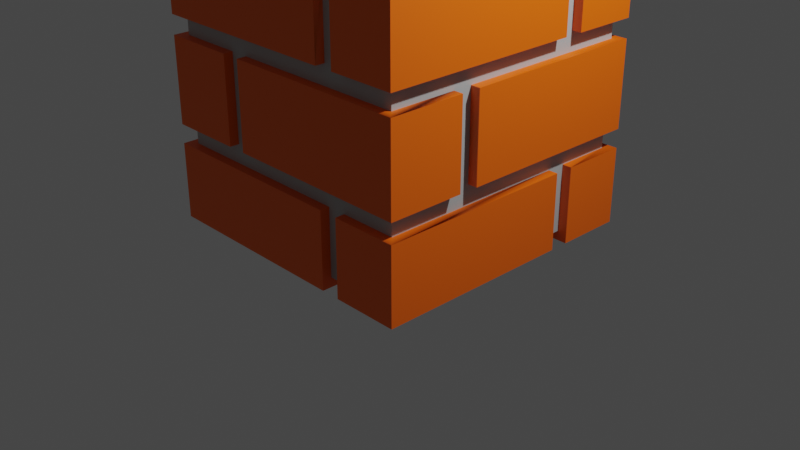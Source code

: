 # Source: wall.blend  (saved by Blender 2.90.8; exported with 4.5.12 LTS)
import bpy
from mathutils import Matrix  # noqa: F401  (used for matrix-valued properties, if any)

bpy.ops.wm.read_factory_settings(use_empty=True)
scene = bpy.context.scene
scene.name = 'Scene'

# ---- collections
col_collection = bpy.data.collections.new('Collection'); scene.collection.children.link(col_collection)

# ---- images (referenced by path relative to the original .blend; pixels are not part of the script)
import os
ASSET_DIR = os.environ.get("B2B_ASSET_DIR", "")  # directory of the original .blend (textures are referenced by path, not embedded)
HERE = os.path.dirname(os.path.abspath(__file__))  # packed textures are extracted next to this script under _unpacked/

def load_image(name, relpath, width, height, colorspace="sRGB"):
    """Load a texture the original file referenced (path relative to the .blend, or extracted next to this script)."""
    p = next((c for c in (os.path.join(HERE, relpath), os.path.join(ASSET_DIR, relpath)) if relpath and os.path.exists(c)), "")
    if p:
        img = bpy.data.images.load(p, check_existing=True)
        img.name = name
    else:  # same state as the original file: an image datablock whose file is absent (Cycles renders it pink)
        img = bpy.data.images.new(name, width, height)
        img.source = "FILE"
        img.filepath = "//" + (relpath or name)
    img.colorspace_settings.name = colorspace
    return img
img_wall_png_001 = load_image('wall.png.001', 'for_tank/wall.png', 1024, 1024, 'sRGB')

# ---- materials (node trees are filled in below, after node groups)
mat_palette_003 = bpy.data.materials.new('palette.003')
mat_palette_003.use_transparent_shadow = False
mat_palette_003.diffuse_color = (0.9243, 1.0, 0.9068, 1.0)
mat_palette_003.roughness = 1.0
mat_palette_003.specular_intensity = 0.0
mat_004 = bpy.data.materials.new('Материал.004')
mat_004.use_transparent_shadow = False
mat_004.diffuse_color = (0.5596, 0.5596, 0.5596, 1.0)
mat_x = bpy.data.materials.new('Материал')
mat_x.use_transparent_shadow = False
mat_x.diffuse_color = (1.0, 0.1623, 0.003498, 1.0)

# ---- material node trees
mat_palette_003.use_nodes = True; mat_palette_003.node_tree.nodes.clear()
_N = mat_palette_003.node_tree.nodes; _L = mat_palette_003.node_tree.links
n0 = _N.new('ShaderNodeBsdfPrincipled'); n0.name = 'Principled BSDF'; n0.location = (10, 300)
n0.distribution = 'GGX'
n0.subsurface_method = 'BURLEY'
n0.inputs[2].default_value = 1.0
n0.inputs[3].default_value = 1.45
n0.inputs[13].default_value = 0.0
n0.inputs[20].default_value = 0.0
n0.inputs[27].default_value = (0.0, 0.0, 0.0, 1.0)
n0.inputs[28].default_value = 1.0
n1 = _N.new('ShaderNodeOutputMaterial'); n1.name = 'Material Output'; n1.location = (300, 300)
n2 = _N.new('ShaderNodeTexImage'); n2.name = 'Изображение-текстура'; n2.location = (-300, 600)
n2.image = img_wall_png_001
_L.new(n0.outputs[0], n1.inputs[0])
_L.new(n2.outputs[0], n0.inputs[0])
n1.is_active_output = True
mat_004.use_nodes = True; mat_004.node_tree.nodes.clear()
_N = mat_004.node_tree.nodes; _L = mat_004.node_tree.links
n0 = _N.new('ShaderNodeBsdfPrincipled'); n0.name = 'Principled BSDF'; n0.location = (10, 300)
n0.distribution = 'GGX'
n0.subsurface_method = 'BURLEY'
n0.inputs[0].default_value = (0.4679, 0.4969, 0.4969, 1.0)
n0.inputs[3].default_value = 1.45
n0.inputs[27].default_value = (0.0, 0.0, 0.0, 1.0)
n0.inputs[28].default_value = 1.0
n1 = _N.new('ShaderNodeOutputMaterial'); n1.name = 'Material Output'; n1.location = (300, 300)
_L.new(n0.outputs[0], n1.inputs[0])
n1.is_active_output = True
mat_x.use_nodes = True; mat_x.node_tree.nodes.clear()
_N = mat_x.node_tree.nodes; _L = mat_x.node_tree.links
n0 = _N.new('ShaderNodeBsdfPrincipled'); n0.name = 'Principled BSDF'; n0.location = (10, 300)
n0.distribution = 'GGX'
n0.subsurface_method = 'BURLEY'
n0.inputs[0].default_value = (1.0, 0.1429, 0.0, 1.0)
n0.inputs[3].default_value = 1.45
n0.inputs[27].default_value = (0.0, 0.0, 0.0, 1.0)
n0.inputs[28].default_value = 1.0
n1 = _N.new('ShaderNodeOutputMaterial'); n1.name = 'Material Output'; n1.location = (300, 300)
_L.new(n0.outputs[0], n1.inputs[0])
n1.is_active_output = True

# ---- world
world_world = bpy.data.worlds.new('World'); scene.world = world_world
world_world.use_nodes = True; world_world.node_tree.nodes.clear()
_N = world_world.node_tree.nodes; _L = world_world.node_tree.links
n0 = _N.new('ShaderNodeOutputWorld'); n0.name = 'World Output'; n0.location = (300, 300)
n1 = _N.new('ShaderNodeBackground'); n1.name = 'Background'; n1.location = (10, 300)
n1.inputs[0].default_value = (0.05088, 0.05088, 0.05088, 1.0)
_L.new(n1.outputs[0], n0.inputs[0])
n0.is_active_output = True
world_world.color = (0.05088, 0.05088, 0.05088)
world_world.use_sun_shadow = False
world_world.sun_shadow_jitter_overblur = 0.0

# ---- cameras
cam_camera = bpy.data.cameras.new('Camera')
cam_camera.clip_end = 100.0
cam_camera.ortho_scale = 7.314

# ---- lights
light_light = bpy.data.lights.new('Light', 'POINT')
light_light.transmission_factor = 0.0
light_light.energy = 1000.0
light_light.shadow_soft_size = 0.1
light_light.shadow_maximum_resolution = 0.006
light_light.use_absolute_resolution = True

# ---- meshes
me_objobject_003 = bpy.data.meshes.new('ObjObject.003')
me_objobject_003.from_pydata([(-1.5, 0.8, 1.5), (-1.5, 0.0, 0.7), (-1.5, 0.0, 1.5), (-1.5, 0.8, 0.7), (-1.5, 0.8, 0.5), (-1.5, 0.0, -1.5), (-1.5, 0.0, 0.5), (-1.5, 0.8, -1.5), (-1.5, 1.9, 1.5), (-1.5, 1.0, -0.6), (-1.5, 1.0, 1.5), (-1.5, 1.9, -0.6), (-1.5, 1.9, -0.8), (-1.5, 1.0, -1.5), (-1.5, 1.0, -0.8), (-1.5, 1.9, -1.5), (-1.5, 3.0, 1.5), (-1.5, 2.1, 0.7), (-1.5, 2.1, 1.5), (-1.5, 3.0, 0.7), (-1.5, 3.0, 0.5), (-1.5, 2.1, -1.5), (-1.5, 2.1, 0.5), (-1.5, 3.0, -1.5), (-1.4, 0.8, 0.7), (-1.4, 0.1, 0.5), (-1.4, 0.1, 0.7), (-1.4, 0.8, 0.5), (-1.4, 1.0, -0.6), (-1.4, 1.0, -0.8), (-1.4, 1.9, -0.6), (-1.4, 1.9, -0.8), (-1.4, 2.1, 0.7), (-1.4, 2.1, 0.5), (-1.4, 2.9, 0.7), (-1.4, 2.9, 0.5), (-0.5, 0.1, 0.5), (-0.5, 0.0, -0.6), (-0.5, 0.0, 0.5), (-0.5, 0.1, -0.6), (-0.5, 0.1, -0.8), (-0.5, 0.0, -1.5), (-0.5, 0.0, -0.8), (-0.5, 0.1, -1.4), (-0.5, 0.8, -1.4), (-0.5, 0.8, -1.5), (-0.5, 1.9, 1.5), (-0.5, 1.0, 1.4), (-0.5, 1.0, 1.5), (-0.5, 1.9, 1.4), (-0.5, 2.9, -1.4), (-0.5, 2.1, -1.5), (-0.5, 2.1, -1.4), (-0.5, 3.0, 0.5), (-0.5, 2.9, -0.6), (-0.5, 2.9, 0.5), (-0.5, 3.0, -0.6), (-0.5, 3.0, -0.8), (-0.5, 2.9, -0.8), (-0.5, 3.0, -1.5), (0.8, 0.1, 1.4), (0.8, 0.0, -0.6), (0.8, 0.0, 1.5), (0.8, 0.1, -0.6), (0.8, 0.8, 1.5), (0.8, 0.8, 1.4), (0.8, 1.9, -1.4), (0.8, 1.0, -1.5), (0.8, 1.0, -1.4), (0.8, 1.9, -1.5), (0.8, 2.9, 1.4), (0.8, 2.1, 1.4), (0.8, 2.1, 1.5), (0.8, 3.0, 1.5), (0.8, 2.9, -0.6), (0.8, 3.0, -0.6), (-0.7, 0.0, 0.5), (-0.7, 0.0, -1.5), (-0.7, 0.1, 0.5), (-0.7, 0.1, -1.4), (-0.7, 0.8, -1.4), (-0.7, 0.8, -1.5), (-0.7, 1.0, 1.5), (-0.7, 1.0, 1.4), (-0.7, 1.9, 1.5), (-0.7, 1.9, 1.4), (-0.7, 2.1, -1.4), (-0.7, 2.1, -1.5), (-0.7, 2.9, -1.4), (-0.7, 2.9, 0.5), (-0.7, 3.0, 0.5), (-0.7, 3.0, -1.5), (0.6, 0.0, 1.5), (0.6, 0.0, 0.7), (0.6, 0.1, 1.4), (0.6, 0.1, 0.7), (0.6, 0.0, 0.5), (0.6, 0.0, -0.6), (0.6, 0.1, 0.5), (0.6, 0.1, -0.6), (0.6, 0.8, 1.5), (0.6, 0.8, 1.4), (0.6, 1.0, -1.4), (0.6, 1.0, -1.5), (0.6, 1.9, -1.4), (0.6, 1.9, -1.5), (0.6, 2.1, 1.5), (0.6, 2.1, 1.4), (0.6, 2.9, 1.4), (0.6, 3.0, 1.5), (0.6, 2.9, 0.7), (0.6, 3.0, 0.7), (0.6, 2.9, 0.5), (0.6, 2.9, -0.6), (0.6, 3.0, 0.5), (0.6, 3.0, -0.6), (1.4, 0.1, -0.6), (1.4, 0.1, -0.8), (1.4, 0.8, -0.6), (1.4, 0.8, -0.8), (1.4, 1.0, 0.7), (1.4, 1.0, 0.5), (1.4, 1.9, 0.7), (1.4, 1.9, 0.5), (1.4, 2.1, -0.6), (1.4, 2.1, -0.8), (1.4, 2.9, -0.6), (1.4, 2.9, -0.8), (1.5, 0.0, 1.5), (1.5, 0.0, -0.6), (1.5, 0.8, 1.5), (1.5, 0.8, -0.6), (1.5, 0.0, -0.8), (1.5, 0.0, -1.5), (1.5, 0.8, -0.8), (1.5, 0.8, -1.5), (1.5, 1.0, 1.5), (1.5, 1.0, 0.7), (1.5, 1.9, 1.5), (1.5, 1.9, 0.7), (1.5, 1.0, 0.5), (1.5, 1.0, -1.5), (1.5, 1.9, 0.5), (1.5, 1.9, -1.5), (1.5, 2.1, 1.5), (1.5, 2.1, -0.6), (1.5, 3.0, 1.5), (1.5, 3.0, -0.6), (1.5, 2.1, -0.8), (1.5, 2.1, -1.5), (1.5, 3.0, -0.8), (1.5, 3.0, -1.5), (-0.7, 1.0, 1.5), (-1.5, 1.9, 1.5), (-1.5, 1.0, 1.5), (-0.7, 1.9, 1.5), (0.6, 0.0, 1.5), (-1.5, 0.8, 1.5), (-1.5, 0.0, 1.5), (0.6, 0.8, 1.5), (0.6, 2.1, 1.5), (-1.5, 3.0, 1.5), (-1.5, 2.1, 1.5), (0.6, 3.0, 1.5), (1.5, 0.0, 1.5), (0.8, 0.8, 1.5), (0.8, 0.0, 1.5), (1.5, 0.8, 1.5), (1.5, 1.0, 1.5), (-0.5, 1.9, 1.5), (-0.5, 1.0, 1.5), (1.5, 1.9, 1.5), (1.5, 2.1, 1.5), (0.8, 3.0, 1.5), (0.8, 2.1, 1.5), (1.5, 3.0, 1.5), (-0.7, 1.0, 1.4), (-0.7, 1.9, 1.4), (-0.5, 1.0, 1.4), (-0.5, 1.9, 1.4), (0.6, 0.8, 1.4), (0.6, 2.1, 1.4), (0.8, 0.1, 1.4), (0.6, 0.1, 1.4), (0.8, 0.8, 1.4), (0.8, 2.1, 1.4), (0.6, 2.9, 1.4), (0.8, 2.9, 1.4), (-1.4, 0.1, 0.5), (-1.5, 0.8, 0.5), (-1.5, 0.0, 0.5), (-1.4, 0.8, 0.5), (-1.4, 2.1, 0.5), (-1.5, 3.0, 0.5), (-1.5, 2.1, 0.5), (-1.4, 2.9, 0.5), (-0.7, 0.0, 0.5), (-0.7, 0.1, 0.5), (-0.7, 2.9, 0.5), (-0.7, 3.0, 0.5), (0.6, 0.0, 0.5), (-0.5, 0.1, 0.5), (-0.5, 0.0, 0.5), (0.6, 0.1, 0.5), (0.6, 2.9, 0.5), (-0.5, 3.0, 0.5), (-0.5, 2.9, 0.5), (0.6, 3.0, 0.5), (1.5, 1.0, 0.5), (1.4, 1.9, 0.5), (1.4, 1.0, 0.5), (1.5, 1.9, 0.5), (-1.4, 1.0, -0.8), (-1.5, 1.9, -0.8), (-1.5, 1.0, -0.8), (-1.4, 1.9, -0.8), (1.4, 0.1, -0.8), (-0.5, 0.1, -0.8), (-0.5, 0.0, -0.8), (1.4, 2.9, -0.8), (-0.5, 3.0, -0.8), (-0.5, 2.9, -0.8), (1.5, 0.0, -0.8), (1.4, 0.8, -0.8), (1.5, 0.8, -0.8), (1.5, 2.1, -0.8), (1.4, 2.1, -0.8), (1.5, 3.0, -0.8), (-1.5, 0.0, 0.7), (-1.5, 0.8, 0.7), (-1.4, 0.1, 0.7), (-1.4, 0.8, 0.7), (-1.5, 2.1, 0.7), (-1.5, 3.0, 0.7), (-1.4, 2.1, 0.7), (-1.4, 2.9, 0.7), (0.6, 0.0, 0.7), (0.6, 0.1, 0.7), (0.6, 2.9, 0.7), (0.6, 3.0, 0.7), (1.4, 1.0, 0.7), (1.4, 1.9, 0.7), (1.5, 1.0, 0.7), (1.5, 1.9, 0.7), (-1.5, 1.0, -0.6), (-1.5, 1.9, -0.6), (-1.4, 1.0, -0.6), (-1.4, 1.9, -0.6), (-0.5, 0.0, -0.6), (-0.5, 0.1, -0.6), (0.6, 0.0, -0.6), (0.6, 0.1, -0.6), (-0.5, 2.9, -0.6), (-0.5, 3.0, -0.6), (0.6, 2.9, -0.6), (0.6, 3.0, -0.6), (0.8, 0.0, -0.6), (0.8, 0.1, -0.6), (1.4, 0.1, -0.6), (0.8, 2.9, -0.6), (0.8, 3.0, -0.6), (1.4, 2.9, -0.6), (1.4, 0.8, -0.6), (1.5, 0.0, -0.6), (1.5, 0.8, -0.6), (1.4, 2.1, -0.6), (1.5, 2.1, -0.6), (1.5, 3.0, -0.6), (-0.7, 0.8, -1.4), (-0.7, 2.1, -1.4), (-0.7, 0.1, -1.4), (-0.5, 0.1, -1.4), (-0.5, 0.8, -1.4), (-0.7, 2.9, -1.4), (-0.5, 2.1, -1.4), (-0.5, 2.9, -1.4), (0.6, 1.0, -1.4), (0.6, 1.9, -1.4), (0.8, 1.0, -1.4), (0.8, 1.9, -1.4), (-1.5, 0.0, -1.5), (-1.5, 0.8, -1.5), (-0.7, 0.0, -1.5), (-0.7, 0.8, -1.5), (-1.5, 2.1, -1.5), (-1.5, 3.0, -1.5), (-0.7, 2.1, -1.5), (-0.7, 3.0, -1.5), (-1.5, 1.0, -1.5), (-1.5, 1.9, -1.5), (0.6, 1.0, -1.5), (0.6, 1.9, -1.5), (-0.5, 0.0, -1.5), (-0.5, 0.8, -1.5), (1.5, 0.0, -1.5), (1.5, 0.8, -1.5), (0.8, 1.0, -1.5), (0.8, 1.9, -1.5), (1.5, 1.0, -1.5), (1.5, 1.9, -1.5), (-0.5, 2.1, -1.5), (-0.5, 3.0, -1.5), (1.5, 2.1, -1.5), (1.5, 3.0, -1.5), (-1.5, 0.0, 0.7), (0.6, 0.0, 1.5), (-1.5, 0.0, 1.5), (0.6, 0.0, 0.7), (-0.5, 0.0, -0.6), (0.6, 0.0, 0.5), (-0.5, 0.0, 0.5), (0.6, 0.0, -0.6), (0.8, 0.0, -0.6), (1.5, 0.0, 1.5), (0.8, 0.0, 1.5), (1.5, 0.0, -0.6), (-1.5, 0.0, -1.5), (-0.7, 0.0, 0.5), (-1.5, 0.0, 0.5), (-0.7, 0.0, -1.5), (-0.5, 0.0, -1.5), (1.5, 0.0, -0.8), (-0.5, 0.0, -0.8), (1.5, 0.0, -1.5), (-1.4, 1.0, 1.4), (-0.7, 1.0, 1.5), (-1.5, 1.0, 1.5), (-0.7, 1.0, 1.4), (-0.5, 1.0, 1.4), (1.5, 1.0, 1.5), (-0.5, 1.0, 1.5), (1.4, 1.0, 1.4), (1.4, 1.0, 0.7), (1.5, 1.0, 0.7), (-1.5, 1.0, -0.6), (-1.4, 1.0, -0.6), (-1.4, 1.0, -1.4), (-1.4, 1.0, -0.8), (-1.5, 1.0, -0.8), (1.4, 1.0, -1.4), (1.5, 1.0, 0.5), (1.4, 1.0, 0.5), (-1.5, 1.0, -1.5), (0.6, 1.0, -1.4), (0.6, 1.0, -1.5), (0.8, 1.0, -1.5), (0.8, 1.0, -1.4), (1.5, 1.0, -1.5), (-1.4, 2.1, 1.4), (0.6, 2.1, 1.5), (-1.5, 2.1, 1.5), (0.6, 2.1, 1.4), (0.8, 2.1, 1.4), (1.5, 2.1, 1.5), (0.8, 2.1, 1.5), (1.4, 2.1, 1.4), (-1.5, 2.1, 0.7), (-1.4, 2.1, 0.7), (1.4, 2.1, -0.6), (1.5, 2.1, -0.6), (-1.4, 2.1, -1.4), (-1.4, 2.1, 0.5), (-1.5, 2.1, 0.5), (1.4, 2.1, -1.4), (1.5, 2.1, -0.8), (1.4, 2.1, -0.8), (-1.5, 2.1, -1.5), (-0.7, 2.1, -1.4), (-0.7, 2.1, -1.5), (-0.5, 2.1, -1.5), (-0.5, 2.1, -1.4), (1.5, 2.1, -1.5), (-1.5, 0.8, 1.5), (0.6, 0.8, 1.5), (-1.4, 0.8, 1.4), (0.6, 0.8, 1.4), (0.8, 0.8, 1.5), (1.5, 0.8, 1.5), (0.8, 0.8, 1.4), (1.4, 0.8, 1.4), (-1.5, 0.8, 0.7), (-1.4, 0.8, 0.7), (1.4, 0.8, -0.6), (1.5, 0.8, -0.6), (-1.5, 0.8, 0.5), (-1.4, 0.8, 0.5), (-1.4, 0.8, -1.4), (1.4, 0.8, -0.8), (1.5, 0.8, -0.8), (1.4, 0.8, -1.4), (-0.7, 0.8, -1.4), (-1.5, 0.8, -1.5), (-0.7, 0.8, -1.5), (-0.5, 0.8, -1.4), (-0.5, 0.8, -1.5), (1.5, 0.8, -1.5), (-1.5, 1.9, 1.5), (-0.7, 1.9, 1.5), (-1.4, 1.9, 1.4), (-0.7, 1.9, 1.4), (-0.5, 1.9, 1.5), (1.5, 1.9, 1.5), (-0.5, 1.9, 1.4), (1.4, 1.9, 1.4), (1.4, 1.9, 0.7), (1.5, 1.9, 0.7), (-1.5, 1.9, -0.6), (-1.4, 1.9, -0.6), (-1.5, 1.9, -0.8), (-1.4, 1.9, -0.8), (-1.4, 1.9, -1.4), (1.4, 1.9, 0.5), (1.5, 1.9, 0.5), (1.4, 1.9, -1.4), (0.6, 1.9, -1.4), (-1.5, 1.9, -1.5), (0.6, 1.9, -1.5), (0.8, 1.9, -1.4), (0.8, 1.9, -1.5), (1.5, 1.9, -1.5), (-1.5, 3.0, 1.5), (0.6, 3.0, 1.5), (-1.5, 3.0, 0.7), (0.6, 3.0, 0.7), (-0.5, 3.0, 0.5), (0.6, 3.0, 0.5), (-0.5, 3.0, -0.6), (0.6, 3.0, -0.6), (0.8, 3.0, 1.5), (1.5, 3.0, 1.5), (0.8, 3.0, -0.6), (1.5, 3.0, -0.6), (-1.5, 3.0, 0.5), (-0.7, 3.0, 0.5), (-1.5, 3.0, -1.5), (-0.7, 3.0, -1.5), (-0.5, 3.0, -0.8), (1.5, 3.0, -0.8), (-0.5, 3.0, -1.5), (1.5, 3.0, -1.5), (-0.7, 2.9, 0.5), (-0.7, 3.0, 0.5), (-0.7, 2.9, -1.4), (-0.7, 3.0, -1.5), (0.6, 2.1, 1.5), (0.6, 2.9, 1.4), (0.6, 3.0, 1.5), (0.6, 2.9, 0.7), (0.6, 3.0, 0.7), (0.6, 2.9, 0.5), (0.6, 3.0, 0.5), (0.6, 2.9, -0.6), (0.6, 3.0, -0.6), (1.4, 2.1, -0.6), (1.4, 2.1, -0.8), (1.4, 2.9, -0.6), (1.4, 2.9, -0.8), (1.5, 0.0, 1.5), (1.5, 0.8, 1.5), (1.5, 0.0, -0.6), (1.5, 0.8, -0.6), (1.5, 0.0, -0.8), (1.5, 0.8, -0.8), (1.5, 0.0, -1.5), (1.5, 0.8, -1.5), (1.5, 1.0, 1.5), (1.5, 1.9, 1.5), (1.5, 1.0, 0.7), (1.5, 1.9, 0.7), (1.5, 1.0, 0.5), (1.5, 1.9, 0.5), (1.5, 1.0, -1.5), (1.5, 1.9, -1.5), (1.5, 2.1, 1.5), (1.5, 3.0, 1.5), (1.5, 2.1, -0.6), (1.5, 3.0, -0.6), (1.5, 2.1, -0.8), (1.5, 3.0, -0.8), (1.5, 2.1, -1.5), (1.5, 3.0, -1.5), (0.6, 2.9, 1.4), (0.8, 2.9, 1.4), (1.4, 2.9, -0.8), (-0.5, 2.9, -0.8), (-0.5, 3.0, -0.8), (1.5, 2.1, -0.8), (1.4, 2.1, -0.8), (1.5, 3.0, -0.8), (-1.5, 2.1, 0.7), (-1.4, 2.1, 0.7), (-1.5, 3.0, 0.7), (-1.4, 2.9, 0.7), (0.6, 2.9, 0.7), (0.6, 3.0, 0.7), (1.4, 1.9, 0.7), (1.5, 1.0, 0.7), (1.5, 1.9, 0.7), (-0.7, 2.9, -1.4), (-0.5, 2.9, -1.4), (-1.5, 0.0, -1.5), (-1.5, 0.0, 0.5), (-0.7, 0.0, 0.5), (1.5, 0.8, 1.5), (1.4, 0.8, -0.6), (1.5, 0.8, -0.6), (1.5, 0.8, -0.8), (1.4, 0.8, -1.4), (1.5, 0.8, -1.5), (1.5, 1.9, 1.5), (1.4, 1.9, 0.7), (1.5, 1.9, 0.7), (1.4, 1.9, 0.5), (1.4, 1.9, -1.4), (1.5, 1.9, 0.5), (1.5, 1.9, -1.5), (-0.7, 2.9, 0.5), (-0.5, 2.9, 0.5), (-1.5, 3.0, 1.5), (-1.5, 3.0, 0.7), (0.6, 3.0, 1.5), (0.6, 3.0, 0.7), (-0.5, 3.0, 0.5), (-0.5, 3.0, -0.6), (0.6, 3.0, 0.5), (0.6, 3.0, -0.6), (0.8, 3.0, 1.5), (0.8, 3.0, -0.6), (1.5, 3.0, 1.5), (1.5, 3.0, -0.6), (-1.5, 3.0, 0.5), (-1.5, 3.0, -1.5), (-0.7, 3.0, 0.5), (-0.7, 3.0, -1.5), (-0.5, 3.0, -0.8), (-0.5, 3.0, -1.5), (1.5, 3.0, -0.8), (1.5, 3.0, -1.5), (1.4, 2.1, -1.4), (1.4, 1.9, 1.4), (1.4, 2.1, 1.4), (0.6, 2.9, 0.5), (-1.4, 2.9, 0.5), (0.6, 2.9, -0.6), (0.8, 2.9, -0.6), (1.4, 2.9, -0.6), (-0.5, 2.9, -0.6)], [], [(0, 1, 2), (3, 1, 0), (4, 5, 6), (7, 5, 4), (8, 9, 10), (11, 9, 8), (12, 13, 14), (15, 13, 12), (16, 17, 18), (19, 17, 16), (20, 21, 22), (23, 21, 20), (24, 25, 26), (27, 25, 24), (30, 29, 28), (31, 29, 30), (34, 33, 32), (35, 33, 34), (36, 37, 38), (39, 37, 36), (40, 41, 42), (43, 41, 40), (44, 41, 43), (45, 41, 44), (46, 47, 48), (49, 47, 46), (50, 51, 52), (53, 54, 55), (56, 54, 53), (57, 50, 58), (59, 51, 50), (59, 50, 57), (60, 61, 62), (63, 61, 60), (64, 60, 62), (65, 60, 64), (66, 67, 68), (69, 67, 66), (70, 71, 72), (73, 70, 72), (73, 74, 70), (75, 74, 73), (76, 77, 78), (78, 77, 79), (79, 77, 80), (80, 77, 81), (82, 83, 84), (84, 83, 85), (86, 87, 88), (412, 419, 515, 514), (88, 87, 91), (419, 413, 513, 515), (92, 93, 94), (94, 93, 95), (96, 97, 98), (98, 97, 99), (92, 94, 100), (100, 94, 101), (102, 103, 104), (104, 103, 105), (106, 107, 108), (275, 273, 498, 499), (377, 383, 505, 503), (383, 382, 504, 505), (382, 377, 503, 504), (235, 234, 490, 492), (116, 117, 118), (118, 117, 119), (120, 121, 122), (122, 121, 123), (113, 115, 452, 451), (115, 114, 450, 452), (232, 233, 491, 489), (234, 232, 489, 490), (112, 113, 451, 449), (114, 112, 449, 450), (411, 412, 514, 512), (110, 111, 448, 447), (413, 411, 512, 513), (111, 109, 446, 448), (149, 151, 480, 479), (151, 150, 478, 480), (108, 110, 447, 445), (225, 227, 488, 486), (152, 153, 154), (155, 153, 152), (156, 157, 158), (159, 157, 156), (160, 161, 162), (163, 161, 160), (164, 165, 166), (167, 165, 164), (168, 169, 170), (171, 169, 168), (172, 173, 174), (175, 173, 172), (178, 177, 176), (179, 177, 178), (182, 180, 183), (184, 180, 182), (185, 186, 181), (187, 186, 185), (188, 189, 190), (191, 189, 188), (192, 193, 194), (195, 193, 192), (196, 188, 190), (197, 188, 196), (198, 193, 195), (199, 193, 198), (200, 201, 202), (203, 201, 200), (204, 205, 206), (207, 205, 204), (208, 209, 210), (211, 209, 208), (212, 213, 214), (215, 213, 212), (216, 217, 218), (221, 252, 546, 484), (222, 223, 216), (222, 216, 218), (224, 223, 222), (227, 220, 485, 488), (148, 149, 479, 477), (109, 106, 444, 446), (228, 229, 230), (230, 229, 231), (219, 261, 545, 483), (150, 148, 477, 478), (228, 230, 236), (236, 230, 237), (219, 226, 487, 483), (145, 147, 476, 475), (240, 241, 242), (261, 252, 546, 545), (244, 245, 246), (246, 245, 247), (248, 249, 250), (250, 249, 251), (252, 253, 254), (254, 253, 255), (256, 257, 258), (259, 260, 261), (258, 262, 263), (256, 258, 263), (263, 262, 264), (265, 261, 266), (261, 260, 267), (266, 261, 267), (270, 268, 271), (271, 268, 272), (269, 273, 274), (274, 273, 275), (276, 277, 278), (278, 277, 279), (389, 336, 339), (280, 281, 282), (282, 281, 283), (284, 285, 286), (286, 285, 287), (288, 289, 290), (290, 289, 291), (292, 293, 294), (294, 293, 295), (296, 297, 298), (298, 297, 299), (300, 301, 302), (302, 301, 303), (304, 305, 306), (307, 305, 304), (308, 309, 310), (311, 309, 308), (312, 313, 314), (315, 313, 312), (147, 146, 474, 476), (319, 317, 316), (320, 321, 322), (323, 321, 320), (324, 325, 326), (327, 325, 324), (328, 329, 330), (331, 329, 328), (332, 329, 331), (333, 329, 332), (334, 324, 326), (335, 324, 334), (336, 337, 338), (339, 340, 341), (342, 343, 336), (342, 336, 338), (344, 343, 342), (345, 339, 346), (347, 340, 339), (347, 339, 345), (348, 349, 350), (351, 349, 348), (352, 353, 354), (355, 353, 352), (356, 348, 350), (357, 348, 356), (358, 353, 355), (359, 353, 358), (360, 361, 362), (363, 364, 365), (366, 367, 360), (366, 360, 362), (368, 367, 366), (369, 363, 370), (371, 364, 363), (371, 363, 369), (372, 373, 374), (374, 373, 375), (376, 377, 378), (378, 377, 379), (372, 374, 380), (380, 374, 381), (379, 377, 382), (186, 187, 482, 481), (384, 385, 386), (387, 388, 389), (386, 390, 391), (384, 386, 391), (391, 390, 392), (393, 389, 394), (106, 108, 445, 444), (394, 389, 395), (396, 397, 398), (398, 397, 399), (400, 401, 402), (402, 401, 403), (403, 401, 404), (259, 254, 543, 544), (396, 398, 406), (406, 398, 407), (408, 409, 410), (401, 405, 511, 509), (410, 414, 415), (408, 410, 415), (415, 414, 416), (417, 413, 418), (226, 225, 486, 487), (418, 413, 419), (187, 259, 544, 482), (405, 404, 510, 511), (144, 145, 475, 473), (437, 439, 537, 536), (404, 401, 509, 510), (146, 144, 473, 474), (439, 438, 535, 537), (254, 186, 481, 543), (141, 143, 472, 471), (238, 204, 541, 493), (143, 142, 470, 472), (336, 389, 386), (386, 324, 336), (324, 386, 374), (374, 331, 324), (331, 374, 379), (389, 331, 379), (389, 339, 331), (183, 251, 182), (182, 251, 257), (258, 249, 216), (230, 203, 188), (197, 270, 271), (197, 271, 201), (216, 249, 217), (237, 230, 203), (348, 410, 398), (410, 348, 360), (360, 413, 410), (413, 360, 363), (436, 437, 536, 534), (195, 235, 492, 542), (355, 398, 403), (398, 355, 348), (438, 436, 534, 535), (204, 195, 542, 541), (140, 141, 471, 469), (433, 435, 533, 532), (220, 221, 484, 485), (142, 140, 469, 470), (435, 434, 531, 533), (440, 442, 441), (441, 442, 443), (444, 445, 446), (445, 447, 446), (446, 447, 448), (449, 451, 450), (450, 451, 452), (453, 454, 455), (455, 454, 456), (457, 459, 458), (458, 459, 460), (461, 463, 462), (462, 463, 464), (465, 467, 466), (466, 467, 468), (469, 471, 470), (470, 471, 472), (473, 475, 474), (474, 475, 476), (477, 479, 478), (478, 479, 480), (483, 485, 484), (486, 483, 487), (488, 485, 483), (488, 483, 486), (489, 491, 490), (490, 491, 492), (492, 491, 493), (493, 491, 494), (496, 495, 497), (500, 502, 501), (504, 503, 505), (507, 506, 508), (510, 509, 511), (512, 514, 513), (513, 514, 515), (498, 517, 499), (518, 520, 519), (519, 520, 521), (522, 524, 523), (523, 524, 525), (526, 528, 527), (527, 528, 529), (530, 532, 531), (531, 532, 533), (534, 536, 535), (535, 536, 537), (538, 539, 513), (539, 538, 540), (498, 516, 517), (492, 541, 542), (493, 541, 492), (543, 481, 482), (543, 482, 544), (545, 546, 483), (483, 484, 546), (239, 238, 493, 494), (233, 239, 494, 491), (273, 198, 516, 498), (318, 316, 500, 501), (206, 275, 499, 517), (124, 125, 454, 453), (316, 317, 502, 500), (126, 124, 453, 455), (317, 318, 501, 502), (389, 388, 506, 507), (242, 241, 495, 496), (422, 420, 518, 519), (90, 89, 440, 441), (243, 242, 496, 497), (420, 421, 520, 518), (127, 126, 455, 456), (89, 88, 442, 440), (241, 243, 497, 495), (125, 127, 456, 454), (423, 422, 519, 521), (130, 128, 457, 458), (88, 91, 443, 442), (421, 423, 521, 520), (128, 129, 459, 457), (426, 424, 522, 523), (91, 90, 441, 443), (424, 425, 524, 522), (131, 130, 458, 460), (129, 131, 460, 459), (427, 426, 523, 525), (134, 132, 461, 462), (425, 427, 525, 524), (132, 133, 463, 461), (395, 389, 507, 508), (413, 363, 538, 513), (430, 428, 526, 527), (388, 395, 508, 506), (428, 429, 528, 526), (135, 134, 462, 464), (403, 413, 513, 539), (133, 135, 464, 463), (363, 355, 540, 538), (431, 430, 527, 529), (138, 136, 465, 466), (355, 403, 539, 540), (429, 431, 529, 528), (136, 137, 467, 465), (434, 432, 530, 531), (432, 433, 532, 530), (139, 138, 466, 468), (137, 139, 468, 467), (198, 206, 517, 516)])
me_objobject_003.polygons.foreach_set('use_smooth', [1, 1, 1, 1, 1, 1, 1, 1, 1, 1, 1, 1, 1, 1, 1, 1, 1, 1, 1, 1, 1, 1, 1, 1, 1, 1, 1, 1, 1, 1, 1, 1, 1, 1, 1, 1, 1, 1, 1, 1, 1, 1, 1, 1, 1, 1, 1, 1, 1, 0, 1, 1, 1, 1, 1, 1, 1, 1, 1, 1, 1, 1, 0, 0, 1, 0, 1, 1, 1, 1, 0, 0, 0, 0, 0, 0, 0, 0, 0, 0, 0, 0, 0, 0, 1, 1, 1, 1, 1, 1, 1, 1, 1, 1, 1, 1, 1, 1, 1, 1, 1, 1, 1, 1, 1, 1, 1, 1, 1, 1, 1, 1, 1, 1, 1, 1, 1, 1, 1, 0, 1, 1, 1, 0, 0, 0, 1, 1, 0, 0, 1, 1, 0, 0, 1, 0, 1, 1, 1, 1, 1, 1, 1, 1, 1, 1, 1, 1, 1, 1, 1, 1, 1, 1, 1, 1, 0, 1, 1, 1, 1, 1, 1, 1, 1, 1, 1, 1, 1, 1, 1, 1, 1, 1, 1, 0, 1, 1, 1, 1, 1, 1, 1, 1, 1, 1, 1, 1, 1, 1, 1, 1, 1, 1, 1, 1, 1, 1, 1, 1, 1, 1, 1, 1, 1, 1, 1, 1, 1, 1, 1, 1, 1, 1, 1, 1, 1, 1, 1, 1, 1, 1, 1, 1, 1, 1, 1, 1, 1, 1, 1, 1, 0, 1, 1, 1, 0, 1, 1, 1, 1, 0, 1, 0, 0, 0, 0, 1, 0, 0, 0, 0, 0, 0, 0, 0, 0, 0, 0, 0, 0, 1, 1, 0, 0, 1, 1, 1, 1, 0, 0, 0, 0, 0, 0, 0, 0, 0, 0, 0, 0, 0, 0, 0, 1, 1, 1, 1, 1, 1, 1, 1, 1, 1, 1, 1, 1, 1, 1, 1, 1, 1, 1, 1, 1, 1, 1, 1, 1, 1, 1, 1, 1, 1, 1, 1, 1, 1, 1, 1, 1, 1, 1, 1, 1, 1, 1, 1, 1, 1, 1, 0, 0, 1, 0, 1, 1, 1, 0, 1, 0, 0, 0, 0, 0, 0, 1, 0, 0, 1, 1, 0, 0, 0, 0, 0, 0, 0, 0, 0, 0, 1, 0, 0, 0, 0, 0, 0, 0, 0, 0, 0, 0, 1, 0, 0, 0, 0, 0, 0, 0, 0, 0, 0, 0, 0, 0, 0, 0, 0, 0, 0])
me_objobject_003.polygons.foreach_set('material_index', [2, 2, 2, 2, 2, 2, 2, 2, 2, 2, 2, 2, 1, 1, 1, 1, 1, 1, 2, 2, 2, 2, 2, 2, 2, 2, 2, 2, 2, 2, 2, 2, 2, 2, 2, 2, 2, 2, 2, 2, 2, 2, 2, 2, 2, 2, 2, 2, 2, 0, 2, 0, 2, 2, 2, 2, 2, 2, 2, 2, 2, 0, 0, 0, 0, 0, 1, 1, 1, 1, 0, 0, 0, 0, 0, 0, 0, 0, 0, 0, 0, 0, 0, 0, 2, 2, 2, 2, 2, 2, 2, 2, 2, 2, 2, 2, 1, 1, 1, 1, 1, 1, 2, 2, 2, 2, 2, 2, 2, 2, 2, 2, 2, 2, 2, 2, 2, 2, 2, 0, 2, 2, 2, 0, 0, 0, 2, 2, 0, 0, 2, 2, 0, 0, 2, 0, 2, 2, 2, 2, 2, 2, 2, 2, 2, 2, 2, 2, 2, 2, 1, 1, 1, 1, 1, 1, 1, 2, 2, 2, 2, 2, 2, 2, 2, 2, 2, 2, 2, 2, 2, 2, 2, 2, 2, 0, 2, 2, 2, 2, 2, 2, 2, 2, 2, 2, 2, 2, 2, 2, 2, 2, 2, 2, 2, 2, 2, 2, 2, 2, 2, 2, 2, 2, 2, 2, 2, 2, 2, 2, 2, 2, 2, 2, 2, 2, 2, 2, 0, 2, 2, 2, 2, 2, 2, 0, 2, 2, 2, 2, 2, 2, 0, 2, 2, 2, 0, 2, 2, 2, 2, 0, 2, 0, 0, 0, 0, 0, 0, 0, 0, 0, 0, 0, 1, 1, 1, 1, 1, 1, 1, 1, 1, 1, 1, 1, 1, 1, 1, 1, 1, 1, 1, 0, 0, 1, 1, 0, 0, 0, 0, 0, 0, 0, 2, 2, 2, 2, 2, 2, 2, 1, 1, 2, 2, 2, 2, 2, 2, 2, 2, 2, 2, 2, 2, 2, 2, 2, 2, 2, 2, 2, 2, 2, 2, 2, 2, 2, 2, 2, 1, 2, 2, 2, 2, 2, 2, 2, 2, 2, 2, 1, 1, 1, 1, 1, 1, 1, 1, 1, 0, 0, 0, 0, 0, 0, 0, 0, 0, 0, 0, 0, 0, 0, 0, 0, 0, 0, 0, 0, 0, 0, 0, 0, 0, 0, 0, 0, 0, 0, 0, 0, 0, 0, 1, 0, 0, 0, 0, 0, 0, 0, 0, 0, 1, 0, 0, 0, 0, 0, 0, 0])
_uv = me_objobject_003.uv_layers.new(name='UVMap')
_uv.uv.foreach_set('vector', [0.9707, 0.5, 0.9707, 0.5, 0.9707, 0.5, 0.9707, 0.5, 0.9707, 0.5, 0.9707, 0.5, 0.9707, 0.5, 0.9707, 0.5, 0.9707, 0.5, 0.9707, 0.5, 0.9707, 0.5, 0.9707, 0.5, 0.9707, 0.5, 0.9707, 0.5, 0.9707, 0.5, 0.9707, 0.5, 0.9707, 0.5, 0.9707, 0.5, 0.9707, 0.5, 0.9707, 0.5, 0.9707, 0.5, 0.9707, 0.5, 0.9707, 0.5, 0.9707, 0.5, 0.9707, 0.5, 0.9707, 0.5, 0.9707, 0.5, 0.9707, 0.5, 0.9707, 0.5, 0.9707, 0.5, 0.9707, 0.5, 0.9707, 0.5, 0.9707, 0.5, 0.9707, 0.5, 0.9707, 0.5, 0.9707, 0.5, 0.3066, 0.5, 0.3066, 0.5, 0.3066, 0.5, 0.3066, 0.5, 0.3066, 0.5, 0.3066, 0.5, 0.3066, 0.5, 0.3066, 0.5, 0.3066, 0.5, 0.3066, 0.5, 0.3066, 0.5, 0.3066, 0.5, 0.3066, 0.5, 0.3066, 0.5, 0.3066, 0.5, 0.3066, 0.5, 0.3066, 0.5, 0.3066, 0.5, 0.9707, 0.5, 0.9707, 0.5, 0.9707, 0.5, 0.9707, 0.5, 0.9707, 0.5, 0.9707, 0.5, 0.9707, 0.5, 0.9707, 0.5, 0.9707, 0.5, 0.9707, 0.5, 0.9707, 0.5, 0.9707, 0.5, 0.9707, 0.5, 0.9707, 0.5, 0.9707, 0.5, 0.9707, 0.5, 0.9707, 0.5, 0.9707, 0.5, 0.9707, 0.5, 0.9707, 0.5, 0.9707, 0.5, 0.9707, 0.5, 0.9707, 0.5, 0.9707, 0.5, 0.9707, 0.5, 0.9707, 0.5, 0.9707, 0.5, 0.9707, 0.5, 0.9707, 0.5, 0.9707, 0.5, 0.9707, 0.5, 0.9707, 0.5, 0.9707, 0.5, 0.9707, 0.5, 0.9707, 0.5, 0.9707, 0.5, 0.9707, 0.5, 0.9707, 0.5, 0.9707, 0.5, 0.9707, 0.5, 0.9707, 0.5, 0.9707, 0.5, 0.9707, 0.5, 0.9707, 0.5, 0.9707, 0.5, 0.9707, 0.5, 0.9707, 0.5, 0.9707, 0.5, 0.9707, 0.5, 0.9707, 0.5, 0.9707, 0.5, 0.9707, 0.5, 0.9707, 0.5, 0.9707, 0.5, 0.9707, 0.5, 0.9707, 0.5, 0.9707, 0.5, 0.9707, 0.5, 0.9707, 0.5, 0.9707, 0.5, 0.9707, 0.5, 0.9707, 0.5, 0.9707, 0.5, 0.9707, 0.5, 0.9707, 0.5, 0.9707, 0.5, 0.9707, 0.5, 0.9707, 0.5, 0.9707, 0.5, 0.9707, 0.5, 0.9707, 0.5, 0.9707, 0.5, 0.9707, 0.5, 0.9707, 0.5, 0.9707, 0.5, 0.9707, 0.5, 0.9707, 0.5, 0.9707, 0.5, 0.9707, 0.5, 0.9707, 0.5, 0.9707, 0.5, 0.9707, 0.5, 0.9707, 0.5, 0.9707, 0.5, 0.9707, 0.5, 0.9707, 0.5, 0.9707, 0.5, 0.9707, 0.5, 0.9707, 0.5, 0.9707, 0.5, 0.9707, 0.5, 0.9707, 0.5, 0.9707, 0.5, 0.0, 0.0, 0.0, 0.0, 0.0, 0.0, 0.0, 0.0, 0.9707, 0.5, 0.9707, 0.5, 0.9707, 0.5, 0.9707, 0.5, 0.9707, 0.5, 0.9707, 0.5, 0.9707, 0.5, 0.9707, 0.5, 0.9707, 0.5, 0.9707, 0.5, 0.9707, 0.5, 0.9707, 0.5, 0.9707, 0.5, 0.9707, 0.5, 0.9707, 0.5, 0.9707, 0.5, 0.9707, 0.5, 0.9707, 0.5, 0.9707, 0.5, 0.9707, 0.5, 0.9707, 0.5, 0.9707, 0.5, 0.9707, 0.5, 0.9707, 0.5, 0.9707, 0.5, 0.9707, 0.5, 0.9707, 0.5, 0.9707, 0.5, 0.9707, 0.5, 0.9707, 0.5, 0.9707, 0.5, 0.9707, 0.5, 0.9707, 0.5, 0.9707, 0.5, 0.3066, 0.5, 0.3066, 0.5, 0.3066, 0.5, 0.3066, 0.5, 0.0, 0.0, 0.0, 0.0, 0.0, 0.0, 0.0, 0.0, 0.0, 0.0, 0.0, 0.0, 0.0, 0.0, 0.0, 0.0, 0.9707, 0.5, 0.9707, 0.5, 0.9707, 0.5, 0.9707, 0.5, 0.0, 0.0, 0.0, 0.0, 0.0, 0.0, 0.0, 0.0, 0.3066, 0.5, 0.3066, 0.5, 0.3066, 0.5, 0.3066, 0.5, 0.3066, 0.5, 0.3066, 0.5, 0.3066, 0.5, 0.3066, 0.5, 0.3066, 0.5, 0.3066, 0.5, 0.3066, 0.5, 0.3066, 0.5, 0.0, 0.0, 0.0, 0.0, 0.0, 0.0, 0.0, 0.0, 0.0, 0.0, 0.0, 0.0, 0.0, 0.0, 0.0, 0.0, 0.0, 0.0, 0.0, 0.0, 0.0, 0.0, 0.0, 0.0, 0.0, 0.0, 0.0, 0.0, 0.0, 0.0, 0.0, 0.0, 0.0, 0.0, 0.0, 0.0, 0.0, 0.0, 0.0, 0.0, 0.0, 0.0, 0.0, 0.0, 0.0, 0.0, 0.0, 0.0, 0.0, 0.0, 0.0, 0.0, 0.0, 0.0, 0.0, 0.0, 0.0, 0.0, 0.0, 0.0, 0.0, 0.0, 0.0, 0.0, 0.0, 0.0, 0.0, 0.0, 0.0, 0.0, 0.0, 0.0, 0.0, 0.0, 0.0, 0.0, 0.0, 0.0, 0.0, 0.0, 0.0, 0.0, 0.0, 0.0, 0.0, 0.0, 0.0, 0.0, 0.0, 0.0, 0.0, 0.0, 0.0, 0.0, 0.0, 0.0, 0.0, 0.0, 0.0, 0.0, 0.0, 0.0, 0.0, 0.0, 0.0, 0.0, 0.0, 0.0, 0.0, 0.0, 0.0, 0.0, 0.9707, 0.5, 0.9707, 0.5, 0.9707, 0.5, 0.9707, 0.5, 0.9707, 0.5, 0.9707, 0.5, 0.9707, 0.5, 0.9707, 0.5, 0.9707, 0.5, 0.9707, 0.5, 0.9707, 0.5, 0.9707, 0.5, 0.9707, 0.5, 0.9707, 0.5, 0.9707, 0.5, 0.9707, 0.5, 0.9707, 0.5, 0.9707, 0.5, 0.9707, 0.5, 0.9707, 0.5, 0.9707, 0.5, 0.9707, 0.5, 0.9707, 0.5, 0.9707, 0.5, 0.9707, 0.5, 0.9707, 0.5, 0.9707, 0.5, 0.9707, 0.5, 0.9707, 0.5, 0.9707, 0.5, 0.9707, 0.5, 0.9707, 0.5, 0.9707, 0.5, 0.9707, 0.5, 0.9707, 0.5, 0.9707, 0.5, 0.3066, 0.5, 0.3066, 0.5, 0.3066, 0.5, 0.3066, 0.5, 0.3066, 0.5, 0.3066, 0.5, 0.3066, 0.5, 0.3066, 0.5, 0.3066, 0.5, 0.3066, 0.5, 0.3066, 0.5, 0.3066, 0.5, 0.3066, 0.5, 0.3066, 0.5, 0.3066, 0.5, 0.3066, 0.5, 0.3066, 0.5, 0.3066, 0.5, 0.9707, 0.5, 0.9707, 0.5, 0.9707, 0.5, 0.9707, 0.5, 0.9707, 0.5, 0.9707, 0.5, 0.9707, 0.5, 0.9707, 0.5, 0.9707, 0.5, 0.9707, 0.5, 0.9707, 0.5, 0.9707, 0.5, 0.9707, 0.5, 0.9707, 0.5, 0.9707, 0.5, 0.9707, 0.5, 0.9707, 0.5, 0.9707, 0.5, 0.9707, 0.5, 0.9707, 0.5, 0.9707, 0.5, 0.9707, 0.5, 0.9707, 0.5, 0.9707, 0.5, 0.9707, 0.5, 0.9707, 0.5, 0.9707, 0.5, 0.9707, 0.5, 0.9707, 0.5, 0.9707, 0.5, 0.9707, 0.5, 0.9707, 0.5, 0.9707, 0.5, 0.9707, 0.5, 0.9707, 0.5, 0.9707, 0.5, 0.9707, 0.5, 0.9707, 0.5, 0.9707, 0.5, 0.9707, 0.5, 0.9707, 0.5, 0.9707, 0.5, 0.9707, 0.5, 0.9707, 0.5, 0.9707, 0.5, 0.9707, 0.5, 0.9707, 0.5, 0.9707, 0.5, 0.9707, 0.5, 0.9707, 0.5, 0.9707, 0.5, 0.0, 0.0, 0.0, 0.0, 0.0, 0.0, 0.0, 0.0, 0.9707, 0.5, 0.9707, 0.5, 0.9707, 0.5, 0.9707, 0.5, 0.9707, 0.5, 0.9707, 0.5, 0.9707, 0.5, 0.9707, 0.5, 0.9707, 0.5, 0.0, 0.0, 0.0, 0.0, 0.0, 0.0, 0.0, 0.0, 0.0, 0.0, 0.0, 0.0, 0.0, 0.0, 0.0, 0.0, 0.0, 0.0, 0.0, 0.0, 0.0, 0.0, 0.0, 0.0, 0.9707, 0.5, 0.9707, 0.5, 0.9707, 0.5, 0.9707, 0.5, 0.9707, 0.5, 0.9707, 0.5, 0.0, 0.0, 0.0, 0.0, 0.0, 0.0, 0.0, 0.0, 0.0, 0.0, 0.0, 0.0, 0.0, 0.0, 0.0, 0.0, 0.9707, 0.5, 0.9707, 0.5, 0.9707, 0.5, 0.9707, 0.5, 0.9707, 0.5, 0.9707, 0.5, 0.0, 0.0, 0.0, 0.0, 0.0, 0.0, 0.0, 0.0, 0.0, 0.0, 0.0, 0.0, 0.0, 0.0, 0.0, 0.0, 0.9707, 0.5, 0.9707, 0.5, 0.9707, 0.5, 0.0, 0.0, 0.0, 0.0, 0.0, 0.0, 0.0, 0.0, 0.9707, 0.5, 0.9707, 0.5, 0.9707, 0.5, 0.9707, 0.5, 0.9707, 0.5, 0.9707, 0.5, 0.9707, 0.5, 0.9707, 0.5, 0.9707, 0.5, 0.9707, 0.5, 0.9707, 0.5, 0.9707, 0.5, 0.9707, 0.5, 0.9707, 0.5, 0.9707, 0.5, 0.9707, 0.5, 0.9707, 0.5, 0.9707, 0.5, 0.9707, 0.5, 0.9707, 0.5, 0.9707, 0.5, 0.9707, 0.5, 0.9707, 0.5, 0.9707, 0.5, 0.9707, 0.5, 0.9707, 0.5, 0.9707, 0.5, 0.9707, 0.5, 0.9707, 0.5, 0.9707, 0.5, 0.9707, 0.5, 0.9707, 0.5, 0.9707, 0.5, 0.9707, 0.5, 0.9707, 0.5, 0.9707, 0.5, 0.9707, 0.5, 0.9707, 0.5, 0.9707, 0.5, 0.9707, 0.5, 0.9707, 0.5, 0.9707, 0.5, 0.3066, 0.5, 0.3066, 0.5, 0.3066, 0.5, 0.3066, 0.5, 0.3066, 0.5, 0.3066, 0.5, 0.3066, 0.5, 0.3066, 0.5, 0.3066, 0.5, 0.3066, 0.5, 0.3066, 0.5, 0.3066, 0.5, 0.3066, 0.5, 0.3066, 0.5, 0.3066, 0.5, 0.3066, 0.5, 0.3066, 0.5, 0.3066, 0.5, 0.0, 0.0, 0.0, 0.0, 0.0, 0.0, 0.9707, 0.5, 0.9707, 0.5, 0.9707, 0.5, 0.9707, 0.5, 0.9707, 0.5, 0.9707, 0.5, 0.9707, 0.5, 0.9707, 0.5, 0.9707, 0.5, 0.9707, 0.5, 0.9707, 0.5, 0.9707, 0.5, 0.9707, 0.5, 0.9707, 0.5, 0.9707, 0.5, 0.9707, 0.5, 0.9707, 0.5, 0.9707, 0.5, 0.9707, 0.5, 0.9707, 0.5, 0.9707, 0.5, 0.9707, 0.5, 0.9707, 0.5, 0.9707, 0.5, 0.9707, 0.5, 0.9707, 0.5, 0.9707, 0.5, 0.9707, 0.5, 0.9707, 0.5, 0.9707, 0.5, 0.9707, 0.5, 0.9707, 0.5, 0.9707, 0.5, 0.9707, 0.5, 0.9707, 0.5, 0.9707, 0.5, 0.9707, 0.5, 0.9707, 0.5, 0.9707, 0.5, 0.9707, 0.5, 0.9707, 0.5, 0.9707, 0.5, 0.9707, 0.5, 0.9707, 0.5, 0.9707, 0.5, 0.9707, 0.5, 0.9707, 0.5, 0.9707, 0.5, 0.9707, 0.5, 0.9707, 0.5, 0.9707, 0.5, 0.9707, 0.5, 0.9707, 0.5, 0.9707, 0.5, 0.0, 0.0, 0.0, 0.0, 0.0, 0.0, 0.0, 0.0, 0.9707, 0.5, 0.9707, 0.5, 0.9707, 0.5, 0.9707, 0.5, 0.9707, 0.5, 0.9707, 0.5, 0.9707, 0.5, 0.9707, 0.5, 0.9707, 0.5, 0.9707, 0.5, 0.9707, 0.5, 0.9707, 0.5, 0.9707, 0.5, 0.9707, 0.5, 0.9707, 0.5, 0.9707, 0.5, 0.9707, 0.5, 0.9707, 0.5, 0.9707, 0.5, 0.9707, 0.5, 0.9707, 0.5, 0.9707, 0.5, 0.9707, 0.5, 0.9707, 0.5, 0.9707, 0.5, 0.9707, 0.5, 0.9707, 0.5, 0.9707, 0.5, 0.9707, 0.5, 0.9707, 0.5, 0.9707, 0.5, 0.9707, 0.5, 0.9707, 0.5, 0.9707, 0.5, 0.9707, 0.5, 0.9707, 0.5, 0.9707, 0.5, 0.9707, 0.5, 0.9707, 0.5, 0.9707, 0.5, 0.9707, 0.5, 0.9707, 0.5, 0.9707, 0.5, 0.9707, 0.5, 0.9707, 0.5, 0.9707, 0.5, 0.9707, 0.5, 0.9707, 0.5, 0.9707, 0.5, 0.9707, 0.5, 0.9707, 0.5, 0.9707, 0.5, 0.9707, 0.5, 0.9707, 0.5, 0.9707, 0.5, 0.9707, 0.5, 0.9707, 0.5, 0.9707, 0.5, 0.9707, 0.5, 0.9707, 0.5, 0.9707, 0.5, 0.9707, 0.5, 0.9707, 0.5, 0.9707, 0.5, 0.9707, 0.5, 0.9707, 0.5, 0.9707, 0.5, 0.9707, 0.5, 0.9707, 0.5, 0.9707, 0.5, 0.9707, 0.5, 0.9707, 0.5, 0.9707, 0.5, 0.9707, 0.5, 0.9707, 0.5, 0.9707, 0.5, 0.9707, 0.5, 0.9707, 0.5, 0.9707, 0.5, 0.9707, 0.5, 0.9707, 0.5, 0.9707, 0.5, 0.9707, 0.5, 0.9707, 0.5, 0.9707, 0.5, 0.9707, 0.5, 0.9707, 0.5, 0.9707, 0.5, 0.9707, 0.5, 0.9707, 0.5, 0.9707, 0.5, 0.9707, 0.5, 0.9707, 0.5, 0.9707, 0.5, 0.9707, 0.5, 0.9707, 0.5, 0.9707, 0.5, 0.9707, 0.5, 0.9707, 0.5, 0.9707, 0.5, 0.9707, 0.5, 0.9707, 0.5, 0.9707, 0.5, 0.9707, 0.5, 0.9707, 0.5, 0.9707, 0.5, 0.9707, 0.5, 0.9707, 0.5, 0.9707, 0.5, 0.9707, 0.5, 0.9707, 0.5, 0.9707, 0.5, 0.9707, 0.5, 0.9707, 0.5, 0.9707, 0.5, 0.9707, 0.5, 0.9707, 0.5, 0.9707, 0.5, 0.9707, 0.5, 0.9707, 0.5, 0.9707, 0.5, 0.9707, 0.5, 0.9707, 0.5, 0.9707, 0.5, 0.9707, 0.5, 0.9707, 0.5, 0.3066, 0.5, 0.3066, 0.5, 0.3066, 0.5, 0.3066, 0.5, 0.9707, 0.5, 0.9707, 0.5, 0.9707, 0.5, 0.9707, 0.5, 0.9707, 0.5, 0.9707, 0.5, 0.9707, 0.5, 0.9707, 0.5, 0.9707, 0.5, 0.9707, 0.5, 0.9707, 0.5, 0.9707, 0.5, 0.9707, 0.5, 0.9707, 0.5, 0.9707, 0.5, 0.9707, 0.5, 0.9707, 0.5, 0.9707, 0.5, 0.9707, 0.5, 0.9707, 0.5, 0.9707, 0.5, 0.9707, 0.5, 0.9707, 0.5, 0.9707, 0.5, 0.9707, 0.5, 0.9707, 0.5, 0.9707, 0.5, 0.9707, 0.5, 0.9707, 0.5, 0.9707, 0.5, 0.9707, 0.5, 0.9707, 0.5, 0.9707, 0.5, 0.9707, 0.5, 0.9707, 0.5, 0.9707, 0.5, 0.9707, 0.5, 0.9707, 0.5, 0.9707, 0.5, 0.9707, 0.5, 0.0, 0.0, 0.0, 0.0, 0.0, 0.0, 0.0, 0.0, 0.9707, 0.5, 0.9707, 0.5, 0.9707, 0.5, 0.9707, 0.5, 0.9707, 0.5, 0.9707, 0.5, 0.9707, 0.5, 0.9707, 0.5, 0.9707, 0.5, 0.0, 0.0, 0.0, 0.0, 0.0, 0.0, 0.0, 0.0, 0.9707, 0.5, 0.9707, 0.5, 0.9707, 0.5, 0.9707, 0.5, 0.9707, 0.5, 0.9707, 0.5, 0.9707, 0.5, 0.9707, 0.5, 0.9707, 0.5, 0.9707, 0.5, 0.9707, 0.5, 0.9707, 0.5, 0.0, 0.0, 0.0, 0.0, 0.0, 0.0, 0.0, 0.0, 0.9707, 0.5, 0.9707, 0.5, 0.9707, 0.5, 0.0, 0.0, 0.0, 0.0, 0.0, 0.0, 0.0, 0.0, 0.0, 0.0, 0.0, 0.0, 0.0, 0.0, 0.0, 0.0, 0.0, 0.0, 0.0, 0.0, 0.0, 0.0, 0.0, 0.0, 0.0, 0.0, 0.0, 0.0, 0.0, 0.0, 0.0, 0.0, 0.9707, 0.5, 0.9707, 0.5, 0.9707, 0.5, 0.9707, 0.5, 0.0, 0.0, 0.0, 0.0, 0.0, 0.0, 0.0, 0.0, 0.0, 0.0, 0.0, 0.0, 0.0, 0.0, 0.0, 0.0, 0.0, 0.0, 0.0, 0.0, 0.0, 0.0, 0.0, 0.0, 0.0, 0.0, 0.0, 0.0, 0.0, 0.0, 0.0, 0.0, 0.0, 0.0, 0.0, 0.0, 0.0, 0.0, 0.0, 0.0, 0.0, 0.0, 0.0, 0.0, 0.0, 0.0, 0.0, 0.0, 0.0, 0.0, 0.0, 0.0, 0.0, 0.0, 0.0, 0.0, 0.0, 0.0, 0.0, 0.0, 0.0, 0.0, 0.0, 0.0, 0.0, 0.0, 0.0, 0.0, 0.0, 0.0, 0.0, 0.0, 0.0, 0.0, 0.0, 0.0, 0.0, 0.0, 0.0, 0.0, 0.0, 0.0, 0.0, 0.0, 0.0, 0.0, 0.0, 0.0, 0.0, 0.0, 0.3066, 0.5, 0.0, 0.0, 0.3066, 0.5, 0.3066, 0.5, 0.0, 0.0, 0.0, 0.0, 0.0, 0.0, 0.0, 0.0, 0.0, 0.0, 0.0, 0.0, 0.0, 0.0, 0.0, 0.0, 0.0, 0.0, 0.3066, 0.5, 0.3066, 0.5, 0.0, 0.0, 0.3066, 0.5, 0.0, 0.0, 0.0, 0.0, 0.0, 0.0, 0.9707, 0.5, 0.9707, 0.5, 0.0, 0.0, 0.0, 0.0, 0.0, 0.0, 0.0, 0.0, 0.0, 0.0, 0.0, 0.0, 0.0, 0.0, 0.0, 0.0, 0.0, 0.0, 0.0, 0.0, 0.0, 0.0, 0.0, 0.0, 0.0, 0.0, 0.0, 0.0, 0.0, 0.0, 0.0, 0.0, 0.0, 0.0, 0.0, 0.0, 0.0, 0.0, 0.0, 0.0, 0.0, 0.0, 0.0, 0.0, 0.0, 0.0, 0.0, 0.0, 0.0, 0.0, 0.0, 0.0, 0.0, 0.0, 0.0, 0.0, 0.0, 0.0, 0.0, 0.0, 0.0, 0.0, 0.0, 0.0, 0.0, 0.0, 0.0, 0.0, 0.0, 0.0, 0.0, 0.0, 0.0, 0.0, 0.0, 0.0, 0.0, 0.0, 0.0, 0.0, 0.0, 0.0, 0.0, 0.0, 0.0, 0.0, 0.0, 0.0, 0.0, 0.0, 0.0, 0.0, 0.0, 0.0, 0.0, 0.0, 0.0, 0.0, 0.0, 0.0, 0.0, 0.0, 0.0, 0.0, 0.0, 0.0, 0.0, 0.0, 0.0, 0.0, 0.0, 0.0, 0.9707, 0.5, 0.9707, 0.5, 0.9707, 0.5, 0.9707, 0.5, 0.9707, 0.5, 0.9707, 0.5, 0.9707, 0.5, 0.9707, 0.5, 0.9707, 0.5, 0.9707, 0.5, 0.9707, 0.5, 0.9707, 0.5, 0.9707, 0.5, 0.9707, 0.5, 0.9707, 0.5, 0.9707, 0.5, 0.9707, 0.5, 0.9707, 0.5, 0.9707, 0.5, 0.9707, 0.5, 0.9707, 0.5, 0.3066, 0.5, 0.3066, 0.5, 0.3066, 0.5, 0.3066, 0.5, 0.3066, 0.5, 0.3066, 0.5, 0.9707, 0.5, 0.9707, 0.5, 0.9707, 0.5, 0.9707, 0.5, 0.9707, 0.5, 0.9707, 0.5, 0.9707, 0.5, 0.9707, 0.5, 0.9707, 0.5, 0.9707, 0.5, 0.9707, 0.5, 0.9707, 0.5, 0.9707, 0.5, 0.9707, 0.5, 0.9707, 0.5, 0.9707, 0.5, 0.9707, 0.5, 0.9707, 0.5, 0.9707, 0.5, 0.9707, 0.5, 0.9707, 0.5, 0.9707, 0.5, 0.9707, 0.5, 0.9707, 0.5, 0.9707, 0.5, 0.9707, 0.5, 0.9707, 0.5, 0.9707, 0.5, 0.9707, 0.5, 0.9707, 0.5, 0.9707, 0.5, 0.9707, 0.5, 0.9707, 0.5, 0.9707, 0.5, 0.9707, 0.5, 0.9707, 0.5, 0.9707, 0.5, 0.9707, 0.5, 0.9707, 0.5, 0.9707, 0.5, 0.9707, 0.5, 0.9707, 0.5, 0.9707, 0.5, 0.9707, 0.5, 0.9707, 0.5, 0.9707, 0.5, 0.9707, 0.5, 0.9707, 0.5, 0.9707, 0.5, 0.9707, 0.5, 0.9707, 0.5, 0.9707, 0.5, 0.9707, 0.5, 0.9707, 0.5, 0.9707, 0.5, 0.9707, 0.5, 0.9707, 0.5, 0.9707, 0.5, 0.9707, 0.5, 0.9707, 0.5, 0.9707, 0.5, 0.9707, 0.5, 0.9707, 0.5, 0.9707, 0.5, 0.9707, 0.5, 0.9707, 0.5, 0.9707, 0.5, 0.9707, 0.5, 0.9707, 0.5, 0.9707, 0.5, 0.9707, 0.5, 0.9707, 0.5, 0.9707, 0.5, 0.9707, 0.5, 0.9707, 0.5, 0.9707, 0.5, 0.9707, 0.5, 0.9707, 0.5, 0.9707, 0.5, 0.9707, 0.5, 0.9707, 0.5, 0.3066, 0.5, 0.0, 0.0, 0.3066, 0.5, 0.9707, 0.5, 0.9707, 0.5, 0.9707, 0.5, 0.9707, 0.5, 0.9707, 0.5, 0.9707, 0.5, 0.9707, 0.5, 0.9707, 0.5, 0.9707, 0.5, 0.9707, 0.5, 0.9707, 0.5, 0.9707, 0.5, 0.9707, 0.5, 0.9707, 0.5, 0.9707, 0.5, 0.9707, 0.5, 0.9707, 0.5, 0.9707, 0.5, 0.9707, 0.5, 0.9707, 0.5, 0.9707, 0.5, 0.9707, 0.5, 0.9707, 0.5, 0.9707, 0.5, 0.9707, 0.5, 0.9707, 0.5, 0.9707, 0.5, 0.9707, 0.5, 0.9707, 0.5, 0.9707, 0.5, 0.0, 0.0, 0.0, 0.0, 0.0, 0.0, 0.0, 0.0, 0.0, 0.0, 0.0, 0.0, 0.3066, 0.5, 0.0, 0.0, 0.0, 0.0, 0.0, 0.0, 0.0, 0.0, 0.0, 0.0, 0.9707, 0.5, 0.0, 0.0, 0.0, 0.0, 0.0, 0.0, 0.3066, 0.5, 0.3066, 0.5, 0.0, 0.0, 0.3066, 0.5, 0.0, 0.0, 0.0, 0.0, 0.0, 0.0, 0.0, 0.0, 0.0, 0.0, 0.9707, 0.5, 0.0, 0.0, 0.0, 0.0, 0.0, 0.0, 0.0, 0.0, 0.0, 0.0, 0.0, 0.0, 0.0, 0.0, 0.0, 0.0, 0.0, 0.0, 0.0, 0.0, 0.0, 0.0, 0.0, 0.0, 0.0, 0.0, 0.0, 0.0, 0.0, 0.0, 0.0, 0.0, 0.0, 0.0, 0.0, 0.0, 0.0, 0.0, 0.0, 0.0, 0.0, 0.0, 0.0, 0.0, 0.0, 0.0, 0.0, 0.0, 0.0, 0.0, 0.9707, 0.5, 0.9707, 0.5, 0.9707, 0.5, 0.9707, 0.5, 0.0, 0.0, 0.0, 0.0, 0.0, 0.0, 0.0, 0.0, 0.0, 0.0, 0.0, 0.0, 0.0, 0.0, 0.0, 0.0, 0.9707, 0.5, 0.9707, 0.5, 0.9707, 0.5, 0.9707, 0.5, 0.9707, 0.5, 0.9707, 0.5, 0.9707, 0.5, 0.9707, 0.5, 0.0, 0.0, 0.0, 0.0, 0.0, 0.0, 0.0, 0.0, 0.0, 0.0, 0.0, 0.0, 0.0, 0.0, 0.0, 0.0, 0.0, 0.0, 0.0, 0.0, 0.0, 0.0, 0.0, 0.0, 0.0, 0.0, 0.0, 0.0, 0.0, 0.0, 0.0, 0.0, 0.0, 0.0, 0.0, 0.0, 0.0, 0.0, 0.0, 0.0, 0.0, 0.0, 0.0, 0.0, 0.0, 0.0, 0.0, 0.0, 0.0, 0.0, 0.0, 0.0, 0.0, 0.0, 0.0, 0.0, 0.0, 0.0, 0.0, 0.0, 0.0, 0.0, 0.0, 0.0, 0.0, 0.0, 0.0, 0.0, 0.0, 0.0, 0.0, 0.0, 0.0, 0.0, 0.0, 0.0, 0.0, 0.0, 0.0, 0.0, 0.9707, 0.5, 0.9707, 0.5, 0.9707, 0.5, 0.9707, 0.5, 0.0, 0.0, 0.0, 0.0, 0.0, 0.0, 0.0, 0.0, 0.0, 0.0, 0.0, 0.0, 0.0, 0.0, 0.0, 0.0, 0.0, 0.0, 0.0, 0.0, 0.0, 0.0, 0.0, 0.0, 0.0, 0.0, 0.0, 0.0, 0.0, 0.0, 0.0, 0.0, 0.0, 0.0, 0.0, 0.0, 0.0, 0.0, 0.0, 0.0, 0.0, 0.0, 0.0, 0.0, 0.0, 0.0, 0.0, 0.0, 0.0, 0.0, 0.0, 0.0, 0.0, 0.0, 0.0, 0.0, 0.0, 0.0, 0.0, 0.0, 0.0, 0.0, 0.0, 0.0, 0.0, 0.0, 0.0, 0.0, 0.0, 0.0, 0.0, 0.0, 0.0, 0.0, 0.0, 0.0, 0.0, 0.0, 0.0, 0.0, 0.0, 0.0, 0.0, 0.0, 0.0, 0.0, 0.0, 0.0, 0.9707, 0.5, 0.9707, 0.5, 0.9707, 0.5, 0.9707, 0.5, 0.0, 0.0, 0.0, 0.0, 0.0, 0.0, 0.0, 0.0, 0.0, 0.0, 0.0, 0.0, 0.0, 0.0, 0.0, 0.0, 0.0, 0.0, 0.0, 0.0, 0.0, 0.0, 0.0, 0.0, 0.0, 0.0, 0.0, 0.0, 0.0, 0.0, 0.0, 0.0, 0.0, 0.0, 0.0, 0.0, 0.0, 0.0, 0.0, 0.0, 0.0, 0.0, 0.0, 0.0, 0.0, 0.0, 0.0, 0.0, 0.0, 0.0, 0.0, 0.0, 0.0, 0.0, 0.0, 0.0, 0.0, 0.0, 0.0, 0.0, 0.0, 0.0, 0.0, 0.0, 0.0, 0.0, 0.0, 0.0, 0.0, 0.0, 0.0, 0.0, 0.0, 0.0, 0.0, 0.0, 0.0, 0.0, 0.0, 0.0, 0.0, 0.0, 0.0, 0.0, 0.0, 0.0, 0.0, 0.0, 0.0, 0.0, 0.0, 0.0, 0.0, 0.0, 0.0, 0.0, 0.0, 0.0, 0.0, 0.0, 0.0, 0.0, 0.0, 0.0, 0.0, 0.0, 0.0, 0.0, 0.0, 0.0, 0.0, 0.0, 0.0, 0.0, 0.0, 0.0, 0.0, 0.0, 0.0, 0.0, 0.0, 0.0, 0.0, 0.0, 0.0, 0.0, 0.0, 0.0, 0.0, 0.0, 0.0, 0.0, 0.0, 0.0, 0.0, 0.0, 0.0, 0.0, 0.0, 0.0, 0.0, 0.0, 0.0, 0.0])
me_objobject_003.materials.append(mat_palette_003)
me_objobject_003.materials.append(mat_004)
me_objobject_003.materials.append(mat_x)
me_objobject_003.use_remesh_fix_poles = True
me_objobject_003.use_remesh_preserve_attributes = False
me_objobject_003.use_mirror_vertex_groups = False
me_objobject_003.update()
me_objobject_003.normals_split_custom_set([tuple(v) for v in zip(*[iter([-1.0, 0.0, 0.0, -1.0, 0.0, 0.0, -1.0, 0.0, 0.0, -1.0, 0.0, 0.0, -1.0, 0.0, 0.0, -1.0, 0.0, 0.0, -1.0, 0.0, 0.0, -1.0, 0.0, 0.0, -1.0, 0.0, 0.0, -1.0, 0.0, 0.0, -1.0, 0.0, 0.0, -1.0, 0.0, 0.0, -1.0, 0.0, 0.0, -1.0, 0.0, 0.0, -1.0, 0.0, 0.0, -1.0, 0.0, 0.0, -1.0, 0.0, 0.0, -1.0, 0.0, 0.0, -1.0, 0.0, 0.0, -1.0, 0.0, 0.0, -1.0, 0.0, 0.0, -1.0, 0.0, 0.0, -1.0, 0.0, 0.0, -1.0, 0.0, 0.0, -1.0, 0.0, 0.0, -1.0, 0.0, 0.0, -1.0, 0.0, 0.0, -1.0, 0.0, 0.0, -1.0, 0.0, 0.0, -1.0, 0.0, 0.0, -1.0, 0.0, 0.0, -1.0, 0.0, 0.0, -1.0, 0.0, 0.0, -1.0, 0.0, 0.0, -1.0, 0.0, 0.0, -1.0, 0.0, 0.0, -1.0, 0.0, 0.0, -1.0, 0.0, 0.0, -1.0, 0.0, 0.0, -1.0, 0.0, 0.0, -1.0, 0.0, 0.0, -1.0, 0.0, 0.0, -1.0, 0.0, 0.0, -1.0, 0.0, 0.0, -1.0, 0.0, 0.0, -1.0, 0.0, 0.0, -1.0, 0.0, 0.0, -1.0, 0.0, 0.0, -1.0, 0.0, 0.0, -1.0, 0.0, 0.0, -1.0, 0.0, 0.0, -1.0, 0.0, 0.0, -1.0, 0.0, 0.0, -1.0, 0.0, 0.0, -1.0, 0.0, 0.0, -1.0, 0.0, 0.0, -1.0, 0.0, 0.0, -1.0, 0.0, 0.0, -1.0, 0.0, 0.0, -1.0, 0.0, 0.0, -1.0, 0.0, 0.0, -1.0, 0.0, 0.0, -1.0, 0.0, 0.0, -1.0, 0.0, 0.0, -1.0, 0.0, 0.0, -1.0, 0.0, 0.0, -1.0, 0.0, 0.0, -1.0, 0.0, 0.0, -1.0, 0.0, 0.0, -1.0, 0.0, 0.0, -1.0, 0.0, 0.0, -1.0, 0.0, 0.0, -1.0, 0.0, 0.0, -1.0, 0.0, 0.0, -1.0, 0.0, 0.0, -1.0, 0.0, 0.0, -1.0, 0.0, 0.0, -1.0, 0.0, 0.0, -1.0, 0.0, 0.0, -1.0, 0.0, 0.0, -1.0, 0.0, 0.0, -1.0, 0.0, 0.0, -1.0, 0.0, 0.0, -1.0, 0.0, 0.0, -1.0, 0.0, 0.0, -1.0, 0.0, 0.0, -1.0, 0.0, 0.0, -1.0, 0.0, 0.0, -1.0, 0.0, 0.0, -1.0, 0.0, 0.0, -1.0, 0.0, 0.0, -1.0, 0.0, 0.0, -1.0, 0.0, 0.0, -1.0, 0.0, 0.0, -1.0, 0.0, 0.0, -1.0, 0.0, 0.0, -1.0, 5.556e-07, 0.0, -1.0, 3.61e-08, 0.0, -1.0, 5.677e-07, 0.0, -1.0, 0.0, 0.0, -1.0, 3.61e-08, 0.0, -1.0, 5.556e-07, 0.0, -1.0, 0.0, 0.0, -1.0, 5.556e-07, 0.0, -1.0, 5.677e-07, 0.0, -1.0, 0.0, 0.0, -1.0, 5.556e-07, 0.0, -1.0, 0.0, 0.0, -1.0, 0.0, 0.0, -1.0, 0.0, 0.0, -1.0, 0.0, 0.0, -1.0, 0.0, 0.0, -1.0, 0.0, 0.0, -1.0, 0.0, 0.0, -1.0, -5.96e-07, 0.0, -1.0, 0.0, 0.0, -1.0, 0.0, 0.0, -1.0, -5.599e-07, 0.0, -1.0, -5.96e-07, 0.0, -1.0, 0.0, 0.0, -1.0, -5.599e-07, 0.0, -1.0, -3.61e-08, 0.0, -1.0, -5.96e-07, 0.0, -1.0, 0.0, 0.0, -1.0, -3.61e-08, 0.0, -1.0, -5.599e-07, 0.0, 1.0, 0.0, 0.0, 1.0, -1.836e-07, 0.0, 1.0, -1.247e-08, 0.0, 1.0, -1.247e-08, 0.0, 1.0, -1.836e-07, 0.0, 1.0, -1.961e-07, 0.0, 1.0, -1.961e-07, 0.0, 1.0, -1.836e-07, 0.0, 1.0, 0.0, 0.0, 1.0, 0.0, 0.0, 1.0, -1.836e-07, 0.0, 1.0, 0.0, 0.0, 1.0, 0.0, 0.0, 1.0, 0.0, 0.0, 1.0, 0.0, 0.0, 1.0, 0.0, 0.0, 1.0, 0.0, 0.0, 1.0, 0.0, 0.0, 1.0, 0.0, 0.0, 1.0, 0.0, 0.0, 0.832, 0.0, 0.5547, 0.0, 0.0, 0.0, 0.0, 0.0, 0.0, 0.0, 0.0, 0.0, 0.0, 0.0, 0.0, 0.832, 0.0, 0.5547, 1.0, 0.0, 0.0, 0.4472, 0.0, 0.8944, 0.0, 0.4472, 0.8944, 0.0, 0.832, 0.5547, 0.0, 0.832, 0.5547, 0.0, 0.4472, 0.8944, 1.0, 0.0, 0.0, 1.0, 0.0, 0.0, 1.0, 0.0, 0.0, 1.0, 0.0, 0.0, 1.0, 0.0, 0.0, 1.0, 0.0, 0.0, 1.0, 0.0, 0.0, 1.0, 0.0, 0.0, 1.0, 0.0, 0.0, 1.0, 0.0, 0.0, 1.0, 0.0, 0.0, 1.0, 0.0, 0.0, 1.0, 0.0, 0.0, 1.0, 0.0, 0.0, 1.0, 0.0, 0.0, 1.0, 0.0, 0.0, 1.0, 0.0, 0.0, 1.0, 0.0, 0.0, 1.0, 0.0, 0.0, 1.0, 0.0, 0.0, 1.0, 0.0, 0.0, 1.0, 0.0, 0.0, 1.0, 0.0, 0.0, 1.0, 0.0, 0.0, 0.6774, 0.0, 0.7356, 1.0, 0.0, 0.0, 0.0789, 0.0, 0.9969, 0.0, 0.0, 0.0, 0.0, 0.0, 1.0, 0.0, 0.7071, 0.7071, 0.0, 0.7071, 0.7071, 0.0, 0.0, 0.0, 0.0, 0.0, 0.0, 0.0, 0.0, 0.0, 0.0, 0.0, 0.0, 0.0, 0.0, 1.0, 0.0, 0.0, 1.0, 0.0, 0.0, 1.0, 0.0, 0.0, 1.0, 0.0, 0.03027, 0.9995, 0.0, 0.6962, 0.7179, 0.0, 0.03027, 0.9995, 0.0, 0.6962, 0.7179, 0.0, 0.0, 1.0, 0.0, 0.0, 1.0, 0.0, 0.0, 1.0, 0.0, 0.0, 1.0, 1.0, 0.0, 0.0, 1.0, 0.0, 0.0, 1.0, 0.0, 0.0, 1.0, 0.0, 0.0, 1.0, 0.0, 0.0, 1.0, 0.0, 0.0, 1.0, 0.0, 0.0, 1.0, 0.0, 0.0, 1.0, 0.0, 0.0, 1.0, 0.0, 0.0, 1.0, 0.0, 0.0, 1.0, 0.0, 0.0, 0.0, 0.0, 1.0, 0.0, 0.0, 1.0, 0.0, 0.0, 1.0, 0.0, 0.0, 1.0, 0.0, 0.0, 0.0, 0.0, 0.0, 0.0, 0.0, 0.0, 0.0, 0.0, 0.0, 0.0, 0.0, 0.0, 1.0, 0.0, 0.0, 1.0, 0.0, 0.0, 1.0, 0.0, 0.0, 1.0, 0.0, 0.0, 1.0, 0.0, 0.0, 1.0, 0.0, 0.0, 1.0, 0.0, 0.0, 1.0, 0.0, 0.0, 0.0, 0.0, 0.0, 0.0, 0.0, 0.0, 0.0, 0.0, 0.0, 0.0, 0.0, 0.0, 1.0, 0.0, 0.0, 1.0, 0.0, 0.0, 1.0, 0.0, 0.0, 1.0, 0.0, 0.0, 1.0, 0.0, 0.0, 1.0, 0.0, 0.0, 1.0, 0.0, 0.0, 1.0, 0.0, 0.0, 1.0, 0.0, 0.0, 1.0, 0.0, 0.0, 1.0, 0.0, 0.0, 1.0, 0.0, 0.0, 0.0, 0.0, 0.0, 0.0, 0.0, 0.0, 0.0, 0.0, 0.0, 0.0, 0.0, 0.0, 0.0, 0.0, 0.0, 0.0, 0.0, 0.0, 0.0, 0.0, 0.0, 0.0, 0.0, 0.0, 1.0, 0.0, 0.0, 1.0, 0.0, 0.0, 1.0, 0.0, 0.0, 1.0, 0.0, 0.0, 0.0, 0.0, 0.0, 0.0, 0.0, 0.0, 0.0, 0.0, 0.0, 0.0, 0.0, 0.0, 0.0, 0.0, 0.0, 0.0, 0.0, 0.0, 0.0, 0.0, 0.0, 0.0, 0.0, 0.0, 1.0, 0.0, 0.0, 1.0, 0.0, 0.0, 1.0, 0.0, 0.0, 1.0, 0.0, 0.0, 1.0, 0.0, 0.0, 1.0, 0.0, 0.0, 1.0, 0.0, 0.0, 1.0, 0.0, 0.0, 1.0, 0.0, 0.0, 1.0, 0.0, 0.0, 1.0, 0.0, 0.0, 1.0, 0.0, 0.0, 1.0, 0.0, 0.0, 1.0, 0.0, 0.0, 1.0, 0.0, 0.0, 1.0, 0.0, 0.0, 1.0, 0.0, 0.0, 1.0, 0.0, 0.0, 1.0, 0.0, 0.0, 1.0, 0.0, 0.0, 1.0, 0.0, 0.0, 1.0, 0.0, 0.0, 1.0, 0.0, 0.0, 1.0, 0.0, 0.0, 1.0, 0.0, 0.0, 1.0, 0.0, 0.0, 1.0, 0.0, 0.0, 1.0, 0.0, 0.0, 1.0, 0.0, 0.0, 1.0, 0.0, 0.0, 1.0, 0.0, 0.0, 1.0, 0.0, 0.0, 1.0, 0.0, 0.0, 1.0, 0.0, 0.0, 1.0, 0.0, 0.0, 1.0, 0.0, 0.0, 1.0, 0.0, 0.0, 1.0, 0.0, 0.0, 1.0, 0.0, 0.0, 1.0, 0.0, 0.0, 1.0, 0.0, 0.0, 1.0, 0.0, 0.0, 1.0, 0.0, 0.0, 1.0, 0.0, 0.0, 1.0, 0.0, 0.0, 1.0, 0.0, -0.7071, 0.7071, 0.0, 0.0, 1.0, 0.0, -0.7071, 0.7071, 0.0, 0.0, 1.0, 0.0, 0.0, 1.0, 0.0, -0.7071, 0.7071, 0.0, 0.0, 1.0, 0.0, 0.0, 1.0, 0.0, 0.0, 1.0, 0.0, 0.0, 1.0, 0.0, 0.0, 1.0, 0.0, 0.0, 1.0, 0.0, 0.0, 1.0, 0.0, 0.0, 1.0, 0.0, 0.0, 1.0, 0.0, 0.0, 1.0, 0.0, 0.0, 1.0, 0.0, 0.0, 1.0, 0.0, 0.0, 1.0, 0.0, 0.0, 1.0, 0.0, 0.0, 1.0, 0.0, 0.0, 1.0, 0.0, 0.0, 1.0, 0.0, 0.0, 1.0, 0.0, 0.0, 1.0, 0.0, 0.0, 1.0, 0.0, 0.0, 1.0, 0.0, 0.0, 1.0, 0.0, 0.0, 1.0, 0.0, 0.0, 1.0, 0.0, 0.0, 1.0, 0.0, 0.0, 1.0, 0.0, 0.0, 1.0, 0.0, 0.0, 1.0, 0.0, 0.0, 1.0, 0.0, 0.0, 1.0, 0.0, 0.0, 1.0, 0.0, 0.0, 1.0, 0.0, 0.0, 1.0, 0.0, 0.0, 1.0, 0.0, 0.0, 1.0, 0.0, 0.0, 1.0, 0.0, 0.0, 1.0, 0.0, 0.0, 1.0, 0.0, 0.0, 1.0, 0.0, 0.0, 1.0, 0.0, 0.0, 1.0, 0.0, 0.0, 1.0, 0.0, 0.0, 1.0, 0.0, 0.0, 1.0, 0.0, 0.0, 1.0, 0.0, 0.0, 1.0, 0.0, 0.0, 1.0, 0.0, 0.0, 1.0, 0.0, 0.0, 1.0, 0.0, 0.0, 1.0, 0.0, 0.0, 1.0, 0.0, 0.0, 1.0, 0.0, 0.0, 1.0, 0.0, 0.0, 1.0, -0.006331, -0.03744, 0.9993, 0.0, -0.9659, 0.2588, 0.0, 0.0, 1.0, 0.0, 0.0, 0.0, 0.0, 0.0, 0.0, 0.0, 0.0, 0.0, 0.0, 0.0, 0.0, 7.167e-07, 0.0, 1.0, 1.348e-07, 0.0, 1.0, -0.006331, -0.03744, 0.9993, 7.167e-07, 0.0, 1.0, -0.006331, -0.03744, 0.9993, 0.0, 0.0, 1.0, 0.0, 0.0, 1.0, 1.348e-07, 0.0, 1.0, 7.167e-07, 0.0, 1.0, 0.0, 0.0, 1.0, 0.0, 0.0, 1.0, 0.0, 0.0, 1.0, 0.0, 0.0, 1.0, 0.0, 0.0, 0.0, 0.0, 0.0, 0.0, 0.0, 0.0, 0.0, 0.0, 0.0, 0.0, 0.0, 0.0, 1.0, 0.0, 0.0, 1.0, 0.0, 0.0, 1.0, 0.0, 0.0, 1.0, -3.725e-07, 0.0, -1.0, -6.729e-08, 0.0, -1.0, -3.5e-07, -0.02114, -0.9998, -3.5e-07, -0.02114, -0.9998, -6.729e-08, 0.0, -1.0, 0.0, 0.0, -1.0, 0.0, 0.0, 0.0, 0.0, 0.0, 0.0, 0.0, 0.0, 0.0, 0.0, 0.0, 0.0, 0.0, 0.0, 1.0, 0.0, 0.0, 1.0, 0.0, 0.0, 1.0, 0.0, 0.0, 1.0, -3.725e-07, 0.0, -1.0, -3.5e-07, -0.02114, -0.9998, 0.0, 0.0, -1.0, 0.0, 0.0, -1.0, -3.5e-07, -0.02114, -0.9998, 0.0, -0.7071, -0.7071, 0.0, 0.0, 1.0, 0.0, 0.0, 1.0, 0.0, 0.0, 1.0, 0.0, 0.0, 1.0, 0.0, 0.0, 1.0, 0.0, 0.0, 1.0, 0.0, 0.0, 1.0, 0.0, 0.0, 1.0, 0.0, 0.0, -1.0, 0.0, 0.0, 1.0, 0.0, 0.0, 1.0, 0.0, 0.0, 1.0, 0.0, 0.0, 1.0, 0.0, 0.0, 1.0, 0.0, 0.0, 1.0, 0.0, 0.0, -1.0, 0.0, 0.0, -1.0, 0.0, 0.0, -1.0, 0.0, 0.0, -1.0, 0.0, 0.0, -1.0, 0.0, 0.0, -1.0, 0.0, 0.0, -1.0, 0.0, 0.0, -1.0, 0.0, 0.0, -1.0, 0.0, 0.0, -1.0, 0.0, 0.0, -1.0, 0.0, 0.0, -1.0, 0.0, 0.0, -1.0, 0.0, 0.0, -1.0, 0.0, 0.0, -1.0, 0.0, 0.0, -1.0, 0.0, 0.0, -1.0, 0.0, 0.0, -1.0, 0.0, 0.0, -1.0, 0.0, 0.0, -1.0, 0.0, 0.0, -1.0, 0.0, 0.0, -1.0, 0.0, 0.0, -1.0, 3.921e-08, 0.0, -1.0, 0.0, 0.0, -1.0, 0.0, 0.0, -1.0, 0.0, 0.0, -1.0, 0.0, 0.0, -1.0, 0.0, 0.0, -1.0, 0.0, 0.0, -1.0, 0.0, 0.0, -1.0, 0.0, 0.0, -1.0, 0.0, 0.0, -1.0, 0.0, 0.0, -1.0, 3.921e-08, 0.0, -1.0, 6.552e-09, 0.0, -1.0, 3.921e-08, 0.0, -1.0, 0.0, 0.0, -1.0, 4.139e-08, 0.0, -1.0, 6.552e-09, 0.0, -1.0, 3.921e-08, 0.0, -1.0, 4.139e-08, 0.0, -1.0, 0.0, -0.7071, -0.7071, 0.0, 0.0, -1.0, 0.0, -0.7071, -0.7071, 0.0, -0.7071, -0.7071, 0.0, 0.0, -1.0, 0.0, 0.0, -1.0, 0.0, 0.0, -1.0, 0.0, 0.0, 1.0, 0.0, 0.0, -1.0, 0.0, 0.0, -1.0, 0.0, 0.0, 1.0, 0.0, 0.0, 0.0, 0.0, 0.0, -1.0, 0.0, 0.0, -1.0, 0.0, 0.0, -1.0, 0.0, 0.0, -1.0, 0.0, 0.0, -1.0, 0.0, 0.0, -1.0, 0.0, 0.0, -1.0, 0.0, 0.0, -1.0, 0.0, 0.0, -1.0, 0.0, 0.0, -1.0, 0.0, 0.0, -1.0, 0.0, 0.0, -1.0, 0.0, 0.0, -1.0, 0.0, 0.0, -1.0, 0.0, 0.0, -1.0, 0.0, 0.0, -1.0, 0.0, 0.0, -1.0, 0.0, 0.0, -1.0, 0.0, 0.0, -1.0, 0.0, 0.0, -1.0, 0.0, 0.0, -1.0, 0.0, 0.0, -1.0, 0.0, 0.0, -1.0, 0.0, 0.0, -1.0, 0.0, 0.0, -1.0, 0.0, 0.0, -1.0, 0.0, 0.0, -1.0, 0.0, 0.0, -1.0, 0.0, 0.0, -1.0, 0.0, 0.0, -1.0, 0.0, 0.0, -1.0, 0.0, 0.0, -1.0, 0.0, 0.0, -1.0, 0.0, 0.0, -1.0, 0.0, 0.0, -1.0, 0.0, 0.0, -1.0, 0.0, 0.0, -1.0, 0.0, 0.0, -1.0, 0.0, 0.0, -1.0, 0.0, 0.0, -1.0, 0.0, 0.0, -1.0, 0.0, 0.0, -1.0, 0.0, 0.0, -1.0, 0.0, 0.0, -1.0, 0.0, 0.0, -1.0, 0.0, -1.0, 0.0, 0.0, -1.0, 0.0, 0.0, -1.0, 0.0, 0.0, -1.0, 0.0, 0.0, -1.0, 0.0, 0.0, -1.0, 0.0, 0.0, -1.0, 0.0, 0.0, -1.0, 0.0, 0.0, -1.0, 0.0, 0.0, -1.0, 0.0, 0.0, -1.0, 0.0, 0.0, -1.0, 0.0, 0.0, -1.0, 0.0, 0.0, -1.0, 0.0, 0.0, -1.0, 0.0, 0.0, -1.0, 0.0, 0.0, -1.0, 0.0, 0.0, -1.0, 0.0, 0.0, 0.0, 0.0, 0.0, 0.0, 0.0, 0.0, 0.0, 0.0, 0.0, 0.0, 0.0, 0.0, -1.0, 0.0, 0.0, -0.2354, 0.9719, 0.0, -0.6039, 0.797, 0.0, -1.0, 0.0, 0.0, -1.0, 0.0, 0.0, -1.0, 0.0, 0.0, -1.0, 0.0, 0.0, -1.0, 0.0, 0.0, -1.0, 0.0, 0.0, -1.0, 0.0, 0.0, -1.0, 0.0, 0.0, -1.0, 0.0, 0.0, -1.0, 0.0, 0.0, -1.0, 0.0, 0.0, -1.0, 0.0, 0.0, -1.0, 0.0, 0.0, -1.0, 0.0, 0.0, -1.0, 0.0, 0.0, -1.0, 0.0, 0.0, -1.0, 0.0, 0.0, -1.0, 0.0, 0.0, -1.0, 0.0, 0.0, -1.0, 0.0, 0.0, -1.0, 0.0, 0.0, -1.0, 0.0, 0.0, -1.0, 0.0, 0.0, -1.0, 0.0, 0.0, -1.0, 0.0, 0.0, -1.0, 0.0, 0.0, -1.0, 0.0, 0.0, -1.0, 0.0, 0.0, -1.0, 0.0, 0.0, -1.0, 0.0, 0.0, -1.0, 5.96e-07, 0.0, -1.0, 0.0, 0.0, -1.0, 0.0, 0.0, -1.0, 0.0, 0.0, -1.0, 0.0, 0.0, -1.0, 0.0, 0.0, -1.0, 5.599e-07, 0.0, -1.0, 3.61e-08, 0.0, -1.0, 5.96e-07, 0.0, -1.0, 5.599e-07, 0.0, -1.0, 5.96e-07, 0.0, -1.0, 0.0, 0.0, -1.0, 0.0, 0.0, -1.0, 3.61e-08, 0.0, -1.0, 5.599e-07, 0.0, -1.0, 0.0, 0.0, -1.0, 0.0, 0.0, -1.0, 0.0, 0.0, -1.0, 0.0, 0.0, -1.0, 0.0, 0.0, -1.0, 0.0, 0.0, -1.0, 0.0, 0.0, -1.0, 0.0, 0.0, -1.0, 0.0, 0.0, -1.0, -2.223e-06, 0.0, -1.0, -1.444e-07, 0.0, -1.0, -2.271e-06, 0.0, -1.0, 0.0, 0.0, -1.0, -1.444e-07, 0.0, -1.0, -2.223e-06, 0.0, -1.0, 0.0, 0.0, -1.0, 0.0, 0.0, -1.0, 0.0, 0.0, -1.0, 0.0, 0.0, -1.0, 0.0, 0.0, -1.0, 0.0, 0.0, -1.0, 0.0, 0.0, -1.0, -2.223e-06, 0.0, -1.0, -2.271e-06, 0.0, -1.0, 0.0, 0.0, -1.0, -2.223e-06, 0.0, -1.0, 0.0, 0.0, -1.0, 0.0, 0.0, -1.0, 0.0, 0.0, -1.0, 0.0, 0.0, -1.0, 0.0, 0.0, -1.0, 0.0, 0.0, -1.0, 0.0, 0.0, -1.0, 0.0, 0.0, -1.0, 0.0, 0.0, -1.0, 0.0, 0.0, -1.0, 0.0, 0.0, -1.0, 0.0, 0.0, -1.0, 0.0, 0.0, -1.0, 0.0, 0.0, -1.0, 0.0, 0.0, -1.0, 0.0, 0.0, -1.0, 0.0, 0.0, -1.0, 0.0, 0.0, -1.0, 0.0, 0.0, -1.0, 0.0, 0.0, -1.0, 0.0, 0.0, -1.0, 0.0, 0.0, -1.0, 0.0, 0.0, -1.0, 0.0, 0.0, -1.0, 0.0, 0.0, -1.0, 0.0, 0.0, -1.0, 0.0, 0.0, -1.0, 0.0, 0.0, -1.0, 0.0, 0.0, -1.0, 0.0, 0.0, -1.0, 0.0, 0.0, 1.0, 5.677e-07, 0.0, 1.0, 3.61e-08, 0.0, 1.0, 5.556e-07, 0.0, 1.0, 5.556e-07, 0.0, 1.0, 3.61e-08, 0.0, 1.0, 0.0, 0.0, 1.0, 0.0, 0.0, 0.6962, 0.7179, 0.0, 1.0, 2.243e-08, 0.0, 1.0, 2.243e-08, 0.0, 0.6962, 0.7179, 0.0, 1.0, 1.242e-07, 0.0, 1.0, 5.677e-07, 0.0, 1.0, 5.556e-07, 0.0, 1.0, 0.0, 0.0, 1.0, 0.0, 0.0, 1.0, 5.556e-07, 0.0, 1.0, 0.0, 0.0, 1.0, 1.242e-07, 0.0, 0.6962, 0.7179, 0.0, 0.03027, 0.9995, 0.0, 0.0, 1.0, 0.0, 0.0, 1.0, 0.0, 0.7071, 0.7071, 0.0, 0.7071, 0.7071, 0.0, 1.0, 0.0, 0.0, 1.0, 0.0, 0.0, 1.0, 0.0, 0.0, 1.0, 0.0, 0.0, 0.6669, 0.7452, 0.0, 0.6259, 0.7799, 0.0, 1.0, 0.0, 0.0, 1.0, 0.0, 0.0, 1.0, 0.0, 0.0, 1.0, 0.0, 0.0, 1.0, 0.0, 0.0, 1.0, 0.0, 0.0, 1.0, 0.0, 0.0, 1.0, 0.0, 0.0, 1.0, 0.0, 0.0, 1.0, 0.0, 0.0, 0.6259, 0.7799, 0.0, 1.0, 7.48e-09, 0.6774, 0.0, 0.7356, 0.0789, 0.0, 0.9969, 0.9461, 0.0, 0.3239, 0.0789, 0.0, 0.9969, 0.0, 1.0, 7.48e-09, 0.0, 0.6259, 0.7799, 0.0, 0.4472, 0.8944, 0.0, 1.0, 0.0, 0.0, 1.0, 0.0, 0.0, 1.0, 0.0, 0.0, 1.0, 0.0, 0.0, 1.0, 0.0, 0.0, 1.0, 0.0, 0.0, 1.0, 0.0, 0.0, 0.6774, 0.7356, 0.0, 1.0, -4.987e-09, 0.0, 1.0, -4.987e-09, 0.0, 0.6774, 0.7356, 0.0, 1.0, -7.843e-08, 0.0, 1.0, -7.843e-08, 0.0, 0.6774, 0.7356, 0.0, 0.0789, 0.9969, 0.0, 0.0, 1.0, 0.0, 0.0, 1.0, 0.0, 0.0, 1.0, 0.0, 0.0, 1.0, 0.0, 1.0, 0.0, 0.0, 1.0, 0.0, 0.0, 1.0, 0.0, 0.0, 1.0, 0.0, 0.0, 1.0, 0.0, 0.0, 1.0, 0.0, 0.0, 1.0, 0.0, 0.0, 1.0, 0.0, 0.0, 1.0, -1.192e-06, 0.0, 0.0, 0.0, 0.0, 0.0, 0.0, 0.0, 0.0, 0.0, 0.0, 0.0, 0.0, 0.0, 1.0, -1.192e-06, 0.0, 1.0, -7.22e-08, 0.0, 1.0, -1.12e-06, 0.0, 1.0, 0.0, 0.0, 1.0, -1.192e-06, 0.0, 1.0, -1.12e-06, 0.0, 1.0, -1.12e-06, 0.0, 1.0, -7.22e-08, 0.0, 1.0, 0.0, 0.0, 1.0, 0.0, 0.0, 0.832, 0.5547, 0.0, 1.0, 4.475e-08, 0.0, 0.0, 1.0, 0.0, 0.0, 1.0, 0.0, 0.0, 1.0, 0.0, 0.0, 1.0, 0.0, 1.0, 4.475e-08, 0.0, 0.832, 0.5547, 0.0, 0.4472, 0.8944, 0.0, 0.0, 0.0, 0.0, 0.0, 0.0, 0.0, 0.0, 0.0, 0.0, 0.0, 0.0, 0.0, 0.0, 1.0, 0.0, 0.0, 1.0, 0.0, 0.0, 1.0, 0.0, 0.0, 1.0, 0.0, 0.0, 0.0, 0.0, 0.0, 0.0, 0.0, 0.0, 0.0, 0.0, 0.0, 0.0, 0.0, 0.0, 0.0, 0.0, 0.0, 0.0, 0.0, 0.0, 0.0, 0.0, 0.0, 0.0, 0.0, 0.0789, 0.9969, 0.0, 0.6774, 0.7356, 0.0, 0.0789, 0.9969, 0.0, 0.6774, 0.7356, 0.0, 0.0, 1.0, 0.0, 0.0, 1.0, 0.0, 0.0, 1.0, 0.0, 0.0, 1.0, 0.0, 0.0, 1.0, 0.0, 0.0, 1.0, 0.0, 0.0, 1.0, 0.0, 0.0, 1.0, 0.0, 0.0, 0.0, 0.0, 0.0, 0.0, 0.0, 0.0, 0.0, 0.0, 0.0, 0.0, 0.0, 0.0, 1.0, 0.0, 0.0, 1.0, 0.0, 0.0, 1.0, 0.0, 0.0, 1.0, 0.0, 0.0, 0.0, 0.0, 0.0, 0.0, 0.0, 0.0, 0.0, 0.0, 0.0, 0.0, 0.0, 0.0, 0.0, 0.0, 0.0, 0.0, 0.0, 0.0, 0.0, 0.0, 0.0, 0.0, 0.0, 0.0, -1.0, 0.0, 0.0, -1.0, 0.0, 0.0, -1.0, -1.0, 0.0, 0.0, -1.0, 0.0, 0.0, -1.0, 0.0, 0.0, -1.0, 0.0, 0.0, -1.0, 0.0, 0.0, -1.0, 0.0, 0.0, 0.0, 0.0, 1.0, 0.0, 0.0, 1.0, 0.0, 0.0, 1.0, 0.0, 0.0, 1.0, 0.0, 0.0, 1.0, 0.0, 0.0, 1.0, 1.0, 0.0, 0.0, 1.0, 0.0, 0.0, 1.0, 0.0, 0.0, 1.0, 0.0, 0.0, 1.0, 0.0, 0.0, 1.0, 0.0, 0.0, 0.0, -0.7071, 0.7071, 0.0, -1.0, 0.0, 0.0, -0.7071, 0.7071, 0.0, -0.7071, 0.7071, 0.0, -1.0, 0.0, 0.0, -1.0, 0.0, 0.0, -1.0, 0.0, 0.0, -1.0, 0.0, 0.0, -1.0, 0.0, 0.0, 1.0, 0.0, 0.0, 1.0, 0.0, 0.0, 1.0, 0.0, 0.0, -1.0, 0.0, 0.0, -0.7071, -0.7071, 0.0, -0.7071, -0.7071, 0.0, -1.0, 0.0, 0.0, -0.7071, -0.7071, 0.0, -1.0, 0.0, -0.006331, -0.03744, 0.9993, 0.0, -1.0, 0.0, 0.0, -0.9659, 0.2588, 0.0, -0.7071, -0.7071, -3.5e-07, -0.02114, -0.9998, 0.0, -1.0, 0.0, -1.0, 0.0, 0.0, -1.0, 0.0, 0.0, -1.0, 0.0, 0.0, -1.0, 0.0, 0.0, -1.0, 0.0, 0.0, -1.0, 0.0, 0.0, 0.0, 0.0, -1.0, 0.0, 0.0, -1.0, 0.0, 0.0, -1.0, 0.0, 0.0, -1.0, 0.0, 0.0, -1.0, 0.0, 0.0, -1.0, 0.0, 0.0, 1.0, 0.0, 0.0, 1.0, 0.0, 0.0, 1.0, 0.0, 0.0, 1.0, 0.0, 0.0, 0.0, 0.0, 0.0, 0.0, 0.0, 0.0, 0.0, 0.0, 0.0, 0.0, 0.0, 0.0, 1.0, 0.0, 0.0, 1.0, 0.0, 0.0, 1.0, 0.0, 0.0, 1.0, 0.0, 0.0, 1.0, 0.0, 0.0, 1.0, 0.0, 0.0, 0.0, 0.0, 0.0, 0.0, 0.0, 0.0, 0.0, 0.0, 0.0, 0.0, 0.0, 0.0, 1.0, 0.0, 0.0, 1.0, 0.0, 0.0, 1.0, 0.0, 0.0, 1.0, 0.0, 0.0, 0.0, 0.0, 0.0, 0.0, 0.0, 0.0, 0.0, 0.0, 0.0, 0.0, 0.0, 0.0, 0.0, 0.0, 0.0, 0.0, 0.0, 0.0, 0.0, 0.0, 0.0, 0.0, 0.0, 0.0, 1.0, 0.0, 0.0, 1.0, 0.0, 0.0, 1.0, 0.0, 0.0, 1.0, 0.0, 0.0, 1.0, 0.0, 0.0, 1.0, 0.0, 0.0, 1.0, 0.0, 0.0, 1.0, 0.0, 0.0, 1.0, 0.0, 0.0, 1.0, 0.0, 0.0, 1.0, 0.0, 0.0, 1.0, 1.0, 0.0, 0.0, 0.832, 3.03e-07, 0.5547, 1.0, 1.247e-08, 0.0, 1.0, 1.247e-08, 0.0, 0.832, 3.03e-07, 0.5547, 0.4472, 1.666e-07, 0.8944, 0.0789, 0.0, 0.9969, 0.9461, 0.0, 0.3239, 1.0, 0.0, 0.0, 0.9461, 0.0, 0.3239, 1.0, 0.0, 0.0, 1.0, 0.0, 0.0, 1.0, 0.0, 0.0, 1.0, 0.0, 0.0, 1.0, 0.0, 0.0, 1.0, 0.0, 0.0, 1.0, 0.0, 0.0, 1.0, 0.0, 0.0, 1.0, 0.0, 0.0, 1.0, 0.0, 0.0, 1.0, 0.0, 0.0, 1.0, 0.0, 0.0, 1.0, 0.0, 0.0, 1.0, 0.0, 0.0, 1.0, 0.0, 0.0, 1.0, 0.0, 0.0, 1.0, 0.0, 0.0, 1.0, 0.0, 0.0, 1.0, 0.0, 0.0, 1.0, 0.0, 0.0, 1.0, 0.0, 0.0, 1.0, 0.0, 0.0, 1.0, 0.0, 0.0, 1.0, 0.0, 0.0, 1.0, 0.0, 0.0, 1.0, 0.0, 0.0, 1.0, 0.0, 0.0, 1.0, 0.0, 0.0, 1.0, 0.0, 0.0, 1.0, 0.0, 0.0, 1.0, 0.0, 0.0, 1.0, 0.0, 0.0, 1.0, 0.0, 0.0, 1.0, 0.0, 0.0, 1.0, 0.0, 0.0, 1.0, 0.0, 0.0, 1.0, 0.0, 0.0, 1.0, 0.0, 0.0, 1.0, 0.0, 0.0, 1.0, 0.0, 0.0, 1.0, 0.0, 0.0, 1.0, 0.0, 0.0, 1.0, 0.0, 0.0, 1.0, 0.0, 0.0, 1.0, 0.0, 0.0, 1.0, 0.0, 0.0, 1.0, 0.0, 0.0, 1.0, 0.0, 0.0, 1.0, 0.0, 0.0, 1.0, 0.0, 0.0, 1.0, 0.0, 0.0, 1.0, 0.0, 0.0, 1.0, 0.0, 0.0, 0.0, 0.02224, 0.9998, 0.0, 0.0, 1.0, 0.0, 0.7071, 0.7071, 0.0, 0.0, 1.0, 0.0, 0.02224, 0.9998, 0.0, 0.0, 1.0, 0.0, 0.0, 1.0, 0.0, 0.0, 1.0, 0.0, 0.02224, 0.9998, 0.0, 0.0, 1.0, 0.0, 0.02224, 0.9998, 0.0, 0.0, 1.0, 0.0, 0.0, -1.0, 0.0, 0.0, -1.0, 0.0, 0.0, -1.0, 0.0, 0.0, -1.0, 0.0, 0.0, -1.0, 0.0, 0.02114, -0.9998, 0.0, 0.02114, -0.9998, 0.0, 0.0, -1.0, 0.0, 0.7071, -0.7071, 0.0, 0.7071, -0.7071, 0.0, 0.0, -1.0, 0.0, 0.0, -1.0, 0.0, 0.0, 1.0, 0.0, 0.0, 1.0, 0.0, 0.0, -1.0, 0.0, -0.2354, 0.9719, 0.0, -0.6039, 0.797, 0.0, -1.0, 0.0, 0.0, 0.6962, 0.7179, 0.0, 0.03027, 0.9995, 0.0, 1.0, 0.0, 0.0, 0.572, 0.8202, 0.0, 0.1045, 0.9945, 0.0, 0.4472, 0.8944, 0.0, 0.6774, 0.7356, 0.0, 0.0789, 0.9969, 0.0, 1.0, 0.0, 0.0, 1.0, 0.0, 0.0, 1.0, 0.0, 0.0, 0.832, 0.5547, 0.0, 0.832, 0.5547, 0.0, 1.0, 0.0, 0.0, 0.4472, 0.8944, 0.0, 0.7071, 0.7071, 0.0, 1.0, 0.0, 0.0, 0.7071, 0.7071, 0.0, 1.0, 0.0, 0.0, 1.0, 0.0, 0.0, 1.0, 0.0, 0.0, 1.0, 0.0, 0.0, 1.0, 0.0, 0.0, 1.0, 0.0, 0.0, 1.0, 0.0, 0.0, 1.0, 0.0, 0.0, 1.0, 0.0, 0.0, 1.0, 0.0, 0.0, 1.0, 0.0, 0.0, 1.0, 0.0, 0.0, 1.0, 0.0, 0.0, 1.0, 0.0, 0.0, 1.0, 0.0, 0.0, 1.0, 0.0, 0.0, 1.0, 0.0, 0.0, 1.0, 0.0, 0.0, 1.0, 0.0, 0.0, 1.0, 0.0, 0.0, 1.0, 0.0, 0.0, 1.0, 0.0, 0.0, 1.0, 0.0, 0.0, 1.0, 0.0, 0.0, 1.0, 0.0, 0.0, 1.0, 0.0, 0.0, 1.0, 0.0, 0.0, 1.0, 0.0, 0.0, 1.0, 0.0, 0.0, 1.0, 0.0, 1.0, 0.0, 0.0, 1.0, 0.0, 0.0, 1.0, 0.0, 0.0, 1.0, 0.0, 0.0, 1.0, 0.0, 0.0, 1.0, 0.0, 0.0, 0.0, 0.7071, 0.7071, 0.0, 1.0, 0.0, 0.0, 1.0, 0.0, 0.0, 1.0, 0.0, 0.0, 1.0, 0.0, 0.0, 1.0, 0.0, 0.0, 0.7071, -0.7071, 0.0, 1.0, 0.0, 0.0, 0.02114, -0.9998, 0.0, 1.0, 0.0, 0.0, 0.7071, 0.7071, 0.0, 0.7071, 0.7071, 0.0, 1.0, 0.0, 0.0, 0.7071, 0.7071, 0.0, 1.0, 0.0, 0.0, -1.0, 0.0, 0.0, -1.0, 0.0, 0.0, -1.0, 0.0, 0.0, 0.02224, 0.9998, 0.0, 0.7071, 0.7071, 0.0, 1.0, 0.0, 0.0, 0.0, 1.0, 0.0, 0.0, 1.0, 0.0, 0.0, 1.0, 0.0, 0.0, 1.0, 0.0, 0.0, 1.0, 0.0, 0.0, 1.0, 0.0, 0.0, 1.0, 0.0, 0.0, 1.0, 0.0, 0.0, 0.0, 0.0, 0.0, 0.0, 0.0, 0.0, 0.0, 0.0, 0.0, 0.0, 0.0, 0.0, 0.0, 0.0, 0.0, 0.0, 0.0, 0.0, 0.0, 0.0, 0.0, 0.0, 0.0, 0.0, 0.0, 0.0, 0.0, 0.0, 0.0, 0.0, 0.0, 0.0, 0.0, 0.0, 0.0, 0.0, 0.0, 0.0, 0.0, 0.0, 0.0, 0.0, 0.0, 0.0, 0.0, 0.0, 0.0, -0.6039, 0.797, 0.0, -0.2354, 0.9719, 0.0, -0.6039, 0.797, 0.0, -0.2354, 0.9719, 0.0, 0.0, 1.0, 0.0, 0.0, 1.0, 0.0, 0.0, 1.0, 0.0, 0.0, 1.0, 0.0, 0.0, 1.0, 0.0, 0.0, 1.0, 0.0, 0.0, 1.0, 0.0, 0.0, 1.0, 0.0, 0.6259, 0.7799, 0.0, 0.6669, 0.7452, 0.0, 0.1045, 0.9945, 0.0, 0.572, 0.8202, 0.0, 0.0, 1.0, 0.0, 0.0, 1.0, 0.0, 0.0, 1.0, 0.0, 0.0, 1.0, 0.0, 0.0, 0.0, 0.0, 0.0, 0.0, 0.0, 0.0, 0.0, 0.0, 0.0, 0.0, 0.0, 0.0, 1.0, 0.0, 0.0, 1.0, 0.0, 0.0, 1.0, 0.0, 0.0, 1.0, 0.0, 0.0, 1.0, 0.0, 0.0, 1.0, 0.0, 0.0, 1.0, 0.0, 0.0, 1.0, 0.0, 0.0, 1.0, 0.0, 0.0, 1.0, 0.0, 0.0, 1.0, 0.0, 0.0, 1.0, 0.0, 0.0, 0.0, 0.0, 0.0, 0.0, 0.0, 0.0, 0.0, 0.0, 0.0, 0.0, 0.0, 0.0, 0.0, 0.0, 0.0, 0.0, 0.0, 0.0, 0.0, 0.0, 0.0, 0.0, 0.0, 0.0, 1.0, 0.0, 0.0, 1.0, 0.0, 0.0, 1.0, 0.0, 0.0, 1.0, 0.0, 0.0, 1.0, 0.0, 0.0, 1.0, 0.0, 0.0, 1.0, 0.0, 0.0, 1.0, 0.0, 0.0, 1.0, 0.0, 0.0, 1.0, 0.0, 0.0, 1.0, 0.0, 0.0, 1.0, 0.0, 0.0, 1.0, 0.0, 0.0, 1.0, 0.0, 0.0, 1.0, 0.0, 0.0, 1.0, 0.832, 0.0, 0.5547, 0.4472, 0.0, 0.8944, 0.4472, 1.666e-07, 0.8944, 0.832, 3.03e-07, 0.5547, 0.0, 0.0, 0.0, 0.0, 0.0, 0.0, 0.0, 0.0, 0.0, 0.0, 0.0, 0.0, 0.0, 0.0, 0.0, 0.0, 0.0, 0.0, 0.0, 0.0, 0.0, 0.0, 0.0, 0.0, 0.0, 0.0, 0.0, 0.0, 0.0, 0.0, 0.0, 0.0, 0.0, 0.0, 0.0, 0.0, 0.0, 0.0, 0.0, 0.0, 0.0, 0.0, 0.0, 0.0, 0.0, 0.0, 0.0, 0.0, 0.0, 0.0, 1.0, 0.0, 0.0, 1.0, 0.0, 0.0, 1.0, 0.0, 0.0, 1.0, 0.0, 0.0, 0.0, 0.0, 0.0, 0.0, 0.0, 0.0, 0.0, 0.0, 0.0, 0.0, 0.0, 0.0, 1.0, 0.0, 0.0, 1.0, 0.0, 0.0, 1.0, 0.0, 0.0, 1.0, 0.0, 0.0, 1.0, 0.0, 0.0, 1.0, 0.0, 0.0, 1.0, 0.0, 0.0, 1.0, 0.0, 0.0, 1.0, 0.0, 0.0, 1.0, 0.0, 0.0, 1.0, 0.0, 0.0, 1.0, 0.0, 0.0, 0.0, 0.0, 0.0, 0.0, 0.0, 0.0, 0.0, 0.0, 0.0, 0.0, 0.0, 0.0, 0.0, 0.0, 0.0, 0.0, 0.0, 0.0, 0.0, 0.0, 0.0, 0.0, 0.0, 0.4472, 0.8944, 0.0, 0.6259, 0.7799, 0.0, 0.572, 0.8202, 0.0, 0.4472, 0.8944, 0.0, 0.0, 1.0, 0.0, 0.0, 1.0, 0.0, 0.0, 1.0, 0.0, 0.0, 1.0, 0.0, 0.0, 0.0, 0.0, 0.0, 0.0, 0.0, 0.0, 0.0, 0.0, 0.0, 0.0, 0.0, 0.0, 0.0, 0.0, 0.0, 0.0, 0.0, 0.0, 0.0, 0.0, 0.0, 0.0, 0.0, 0.0, 1.0, 0.0, 0.0, 1.0, 0.0, 0.0, 1.0, 0.0, 0.0, 1.0, 0.0, 0.0, 0.0, 0.0, 0.0, 0.0, 0.0, 0.0, 0.0, 0.0, 0.0, 0.0, 0.0, 0.0, 0.0, 0.0, 0.0, 0.0, 0.0, 0.0, 0.0, 0.0, 0.0, 0.0, 0.0, 0.0, 1.0, 0.0, 0.0, 1.0, 0.0, 0.0, 1.0, 0.0, 0.0, 1.0, 0.0, 0.0, 0.0, 0.0, 0.0, 0.0, 0.0, 0.0, 0.0, 0.0, 0.0, 0.0, 0.0, 0.0, 1.0, 0.0, 0.0, 1.0, 0.0, 0.0, 1.0, 0.0, 0.0, 1.0, 0.0, 0.0, 1.0, 0.0, 0.0, 1.0, 0.0, 0.0, 1.0, 0.0, 0.0, 1.0, 0.0, 0.0, 1.0, 0.0, 0.0, 1.0, 0.0, 0.0, 1.0, 0.0, 0.0, 1.0, 0.0, 0.0, 0.0, 0.0, 0.0, 0.0, 0.0, 0.0, 0.0, 0.0, 0.0, 0.0, 0.0, 0.0, 0.0, 0.0, 0.0, 0.0, 0.0, 0.0, 0.0, 0.0, 0.0, 0.0, 0.0, 0.0, 0.0, 0.0, 0.0, 0.0, 0.0, 0.0, 0.0, 0.0, 0.0, 0.0, 0.0, 0.0, 1.0, 0.0, 0.0, 1.0, 0.0, 0.0, 1.0, 0.0, 0.0, 1.0, 0.0, 0.0, 0.0, 0.0, 0.0, 0.0, 0.0, 0.0, 0.0, 0.0, 0.0, 0.0, 0.0, 0.0, 1.0, 0.0, 0.0, 1.0, 0.0, 0.0, 1.0, 0.0, 0.0, 1.0, 0.0, 0.0, 1.0, 0.0, 0.0, 1.0, 0.0, 0.0, 1.0, 0.0, 0.0, 1.0])] * 3)])

# ---- objects
ob_light = bpy.data.objects.new('Light', light_light)
ob_camera = bpy.data.objects.new('Camera', cam_camera)
ob_objobject_003 = bpy.data.objects.new('ObjObject.003', me_objobject_003)

# ---- transforms, parenting, visibility, modifiers, constraints
ob_light.location = (4.076, 1.005, 5.904)
ob_light.rotation_euler = (0.6503, 0.05522, 1.866)
ob_light.lock_rotations_4d = False
ob_light.empty_display_type = 'ARROWS'
ob_light.color = (0.0, 0.0, 0.0, 0.0)
ob_light.lineart.crease_threshold = 0.0
ob_camera.location = (7.359, -6.926, 4.958)
ob_camera.rotation_euler = (1.109, 0.0, 0.8149)
ob_camera.lock_rotations_4d = False
ob_camera.empty_display_type = 'ARROWS'
ob_camera.color = (0.0, 0.0, 0.0, 0.0)
ob_camera.display_type = 'WIRE'
ob_camera.lineart.crease_threshold = 0.0
ob_objobject_003.location = (0.0, 0.0, 0.0)
ob_objobject_003.rotation_euler = (1.571, -0.0, 0.0)
ob_objobject_003.lineart.crease_threshold = 0.0

# ---- collection membership
col_collection.objects.link(ob_light)
col_collection.objects.link(ob_camera)
col_collection.objects.link(ob_objobject_003)

# ---- scene / render settings (as saved in the file)
scene.camera = ob_camera
scene.frame_start = 1; scene.frame_end = 250; scene.frame_set(1)
scene.render.engine = 'BLENDER_EEVEE_NEXT'
scene.cycles.use_denoising = False
scene.cycles.samples = 128
scene.cycles.sampling_pattern = 'TABULATED_SOBOL'
scene.cycles.use_adaptive_sampling = False
scene.cycles.use_light_tree = False
scene.view_settings.view_transform = 'Filmic'
bpy.context.view_layer.update()
